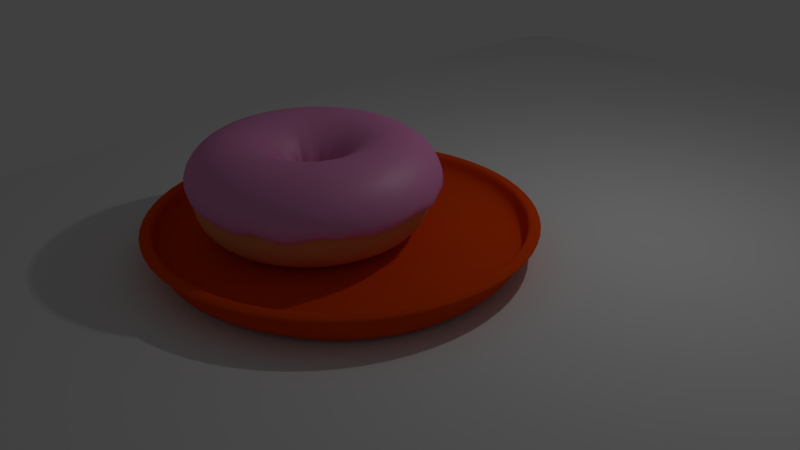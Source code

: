 # Source: donut.blend  (saved by Blender 2.79.0; exported with 4.5.12 LTS)
import bpy
from mathutils import Matrix  # noqa: F401  (used for matrix-valued properties, if any)

bpy.ops.wm.read_factory_settings(use_empty=True)
scene = bpy.context.scene
scene.name = 'Scene'

# ---- collections
col_collection_1 = bpy.data.collections.new('Collection 1'); scene.collection.children.link(col_collection_1)

# ---- materials (node trees are filled in below, after node groups)
mat_material = bpy.data.materials.new('Material')
mat_material.alpha_threshold = 0.0
mat_material.roughness = 0.5
mat_material_002 = bpy.data.materials.new('Material.002')
mat_material_002.alpha_threshold = 0.0
mat_material_002.roughness = 0.5
mat_material_001 = bpy.data.materials.new('Material.001')
mat_material_001.alpha_threshold = 0.0
mat_material_001.roughness = 0.5

# ---- material node trees
mat_material.use_nodes = True; mat_material.node_tree.nodes.clear()
_N = mat_material.node_tree.nodes; _L = mat_material.node_tree.links
n0 = _N.new('ShaderNodeOutputMaterial'); n0.name = 'Material Output'; n0.location = (300, 300)
n1 = _N.new('ShaderNodeBsdfDiffuse'); n1.name = 'Diffuse BSDF'; n1.location = (10, 300)
n1.inputs[0].default_value = (0.8, 0.06796, 0.002411, 1.0)
_L.new(n1.outputs[0], n0.inputs[0])
n0.is_active_output = True
mat_material_002.use_nodes = True; mat_material_002.node_tree.nodes.clear()
_N = mat_material_002.node_tree.nodes; _L = mat_material_002.node_tree.links
n0 = _N.new('ShaderNodeBsdfDiffuse'); n0.name = 'Diffuse BSDF'; n0.location = (-52, 324)
n0.inputs[0].default_value = (0.8, 0.2442, 0.5474, 1.0)
n1 = _N.new('ShaderNodeOutputMaterial'); n1.name = 'Material Output'; n1.location = (483, 346)
n2 = _N.new('ShaderNodeMixShader'); n2.name = 'Mix Shader'; n2.location = (237, 283)
n2.inputs[0].default_value = 0.1
n3 = _N.new('ShaderNodeBsdfAnisotropic'); n3.name = 'Glossy BSDF'; n3.location = (-54, 191)
n3.distribution = 'GGX'
n3.inputs[1].default_value = 0.5477
_L.new(n0.outputs[0], n2.inputs[1])
_L.new(n2.outputs[0], n1.inputs[0])
_L.new(n3.outputs[0], n2.inputs[2])
n1.is_active_output = True
mat_material_001.use_nodes = True; mat_material_001.node_tree.nodes.clear()
_N = mat_material_001.node_tree.nodes; _L = mat_material_001.node_tree.links
n0 = _N.new('ShaderNodeOutputMaterial'); n0.name = 'Material Output'; n0.location = (300, 300)
n1 = _N.new('ShaderNodeBsdfDiffuse'); n1.name = 'Diffuse BSDF'; n1.location = (10, 300)
n1.inputs[0].default_value = (0.8, 0.2946, 0.1098, 1.0)
_L.new(n1.outputs[0], n0.inputs[0])
n0.is_active_output = True

# ---- world
world_world = bpy.data.worlds.new('World'); scene.world = world_world
world_world.color = (0.05088, 0.05088, 0.05088)
world_world.use_sun_shadow = False
world_world.sun_shadow_jitter_overblur = 0.0
world_world.cycles.sampling_method = 'MANUAL'

# ---- cameras
cam_camera = bpy.data.cameras.new('Camera')
cam_camera.clip_end = 100.0
cam_camera.lens = 35.0
cam_camera.sensor_width = 32.0
cam_camera.sensor_height = 18.0
cam_camera.ortho_scale = 7.314
cam_camera.dof.focus_distance = 0.0

# ---- lights
light_lamp = bpy.data.lights.new('Lamp', 'POINT')
light_lamp.transmission_factor = 0.0
light_lamp.cutoff_distance = 30.0
light_lamp.energy = 100.0
light_lamp.shadow_buffer_clip_start = 1.001
light_lamp.shadow_soft_size = 0.1
light_lamp.shadow_maximum_resolution = 0.006
light_lamp.use_absolute_resolution = True

# ---- meshes
me_sphere = bpy.data.meshes.new('Sphere')
me_sphere.from_pydata([(0.0, 0.595, 2.991), (0.0, 1.167, 2.818), (0.0, 1.694, 2.536), (0.0, 2.157, 2.157), (0.0, 2.536, 1.694), (-0.003346, 2.857, 1.058), (-0.02837, 3.148, -2.3), (0.0, 2.536, -1.694), (0.0, 2.157, -2.157), (0.0, 1.694, -2.536), (0.0, 1.167, -2.818), (0.0, 0.595, -2.991), (0.0, -9.938e-07, -3.05), (0.2277, 0.5497, 2.991), (0.4467, 1.078, 2.818), (0.6485, 1.566, 2.536), (0.8253, 1.993, 2.157), (0.9705, 2.343, 1.694), (1.088, 2.649, 1.03), (1.081, 2.616, -1.215), (0.9705, 2.343, -1.694), (0.8253, 1.993, -2.157), (0.6485, 1.566, -2.536), (0.4467, 1.078, -2.818), (0.2277, 0.5497, -2.991), (0.4207, 0.4207, 2.991), (0.8253, 0.8253, 2.818), (1.198, 1.198, 2.536), (1.525, 1.525, 2.157), (1.793, 1.793, 1.694), (2.217, 2.389, -0.2634), (2.16, 2.289, -2.469), (1.793, 1.793, -1.694), (1.525, 1.525, -2.157), (1.198, 1.198, -2.536), (0.8253, 0.8253, -2.818), (0.4207, 0.4207, -2.991), (0.5497, 0.2277, 2.991), (1.078, 0.4467, 2.818), (1.566, 0.6485, 2.536), (1.993, 0.8253, 2.157), (2.343, 0.9705, 1.694), (2.741, 1.201, 0.5261), (2.704, 1.168, -1.739), (2.343, 0.9705, -1.694), (1.993, 0.8253, -2.157), (1.566, 0.6485, -2.536), (1.078, 0.4467, -2.818), (0.5497, 0.2277, -2.991), (0.595, -1.104e-06, 2.991), (1.167, -1.178e-06, 2.818), (1.694, -1.387e-06, 2.536), (2.157, -1.268e-06, 2.157), (2.536, -1.149e-06, 1.694), (3.167, 0.1335, -0.319), (2.974, 0.0599, -1.981), (2.536, -1.149e-06, -1.694), (2.157, -1.268e-06, -2.157), (1.694, -1.149e-06, -2.536), (1.167, -1.208e-06, -2.818), (0.595, -1.029e-06, -2.991), (0.5497, -0.2277, 2.991), (1.078, -0.4467, 2.818), (1.566, -0.6485, 2.536), (1.993, -0.8253, 2.157), (2.343, -0.9705, 1.694), (2.842, -1.091, 0.05384), (2.885, -1.094, -2.767), (2.343, -0.9705, -1.694), (1.993, -0.8253, -2.157), (1.566, -0.6485, -2.536), (1.078, -0.4467, -2.818), (0.5497, -0.2277, -2.991), (0.4207, -0.4207, 2.991), (0.8253, -0.8253, 2.818), (1.198, -1.198, 2.536), (1.525, -1.525, 2.157), (1.793, -1.793, 1.694), (2.156, -2.094, 0.1275), (2.151, -2.091, -2.4), (1.793, -1.793, -1.694), (1.525, -1.525, -2.157), (1.198, -1.198, -2.536), (0.8253, -0.8253, -2.818), (0.4207, -0.4207, -2.991), (0.2277, -0.5497, 2.991), (0.4467, -1.078, 2.818), (0.6485, -1.566, 2.536), (0.8253, -1.993, 2.157), (0.9705, -2.343, 1.694), (1.127, -2.71, 0.4828), (1.117, -2.688, -1.836), (0.9705, -2.343, -1.694), (0.8253, -1.993, -2.157), (0.6485, -1.566, -2.536), (0.4467, -1.078, -2.818), (0.2277, -0.5497, -2.991), (-1.561e-07, -0.595, 2.991), (-3.945e-07, -1.167, 2.818), (-6.33e-07, -1.694, 2.536), (-6.33e-07, -2.157, 2.157), (-4.541e-07, -2.536, 1.694), (-0.02086, -2.938, 0.4844), (-0.02133, -2.94, -2.019), (-4.541e-07, -2.536, -1.694), (-6.33e-07, -2.157, -2.157), (-5.138e-07, -1.694, -2.536), (-3.945e-07, -1.167, -2.818), (-9.652e-08, -0.595, -2.991), (-3.803e-07, -1.912e-06, 3.05), (-0.2277, -0.5497, 2.991), (-0.4467, -1.078, 2.818), (-0.6485, -1.566, 2.536), (-0.8253, -1.993, 2.157), (-0.9705, -2.343, 1.694), (-1.081, -2.606, 1.15), (-1.112, -2.642, -1.473), (-0.9705, -2.343, -1.694), (-0.8253, -1.993, -2.157), (-0.6485, -1.566, -2.536), (-0.4467, -1.078, -2.818), (-0.2277, -0.5497, -2.991), (-0.4207, -0.4207, 2.991), (-0.8253, -0.8253, 2.818), (-1.198, -1.198, 2.536), (-1.525, -1.525, 2.157), (-1.793, -1.793, 1.694), (-2.163, -2.069, 0.3843), (-2.158, -2.067, -2.094), (-1.793, -1.793, -1.694), (-1.525, -1.525, -2.157), (-1.198, -1.198, -2.536), (-0.8253, -0.8253, -2.818), (-0.4207, -0.4207, -2.991), (-0.5497, -0.2277, 2.991), (-1.078, -0.4467, 2.818), (-1.566, -0.6485, 2.536), (-1.993, -0.8253, 2.157), (-2.343, -0.9705, 1.694), (-2.614, -1.079, 1.129), (-2.765, -1.085, -1.881), (-2.343, -0.9705, -1.694), (-1.993, -0.8253, -2.157), (-1.566, -0.6485, -2.536), (-1.078, -0.4467, -2.818), (-0.5497, -0.2277, -2.991), (-0.595, -7.313e-07, 2.991), (-1.167, -4.035e-07, 2.818), (-1.694, 1.032e-07, 2.536), (-2.157, -7.565e-08, 2.157), (-2.536, -1.949e-07, 1.694), (-3.206, 0.1178, -0.1445), (-3.172, 0.1074, -2.625), (-2.536, -1.949e-07, -1.694), (-2.157, -7.565e-08, -2.157), (-1.694, -2.545e-07, -2.536), (-1.167, -4.333e-07, -2.818), (-0.595, -8.356e-07, -2.991), (-0.5497, 0.2277, 2.991), (-1.078, 0.4467, 2.818), (-1.566, 0.6485, 2.536), (-1.993, 0.8253, 2.157), (-2.343, 0.9705, 1.694), (-2.719, 1.158, 0.7491), (-2.769, 1.193, -1.898), (-2.343, 0.9705, -1.694), (-1.993, 0.8253, -2.157), (-1.566, 0.6485, -2.536), (-1.078, 0.4467, -2.818), (-0.5497, 0.2277, -2.991), (-0.4207, 0.4207, 2.991), (-0.8253, 0.8253, 2.818), (-1.198, 1.198, 2.536), (-1.525, 1.525, 2.157), (-1.793, 1.793, 1.694), (-2.206, 2.265, 0.187), (-2.141, 2.181, -1.997), (-1.793, 1.793, -1.694), (-1.525, 1.525, -2.157), (-1.198, 1.198, -2.536), (-0.8253, 0.8253, -2.818), (-0.4207, 0.4207, -2.991), (-0.2277, 0.5497, 2.991), (-0.4467, 1.078, 2.818), (-0.6485, 1.566, 2.536), (-0.8253, 1.993, 2.157), (-0.9705, 2.343, 1.694), (-1.155, 2.797, 0.5898), (-1.146, 2.775, -1.793), (-0.9705, 2.343, -1.694), (-0.8253, 1.993, -2.157), (-0.6485, 1.566, -2.536), (-0.4467, 1.078, -2.818), (-0.2277, 0.5497, -2.991), (-0.05247, 3.428, 1.624), (-0.05247, 3.428, -1.088), (1.2, 3.179, 1.624), (1.2, 3.179, -1.088), (2.262, 2.469, 1.624), (2.262, 2.469, -1.088), (2.972, 1.407, 1.624), (2.972, 1.407, -1.088), (3.221, 0.1542, 1.624), (3.221, 0.1542, -1.088), (2.972, -1.099, 1.624), (2.972, -1.099, -1.088), (2.262, -2.161, 1.624), (2.262, -2.161, -1.088), (1.2, -2.87, 1.624), (1.2, -2.87, -1.088), (-0.05247, -3.119, 1.624), (-0.05247, -3.119, -1.088), (-1.305, -2.87, 1.624), (-1.305, -2.87, -1.088), (-2.367, -2.161, 1.624), (-2.367, -2.161, -1.088), (-3.077, -1.099, 1.624), (-3.077, -1.099, -1.088), (-3.326, 0.1542, 1.624), (-3.326, 0.1542, -1.088), (-3.077, 1.407, 1.624), (-3.077, 1.407, -1.088), (-2.367, 2.469, 1.624), (-2.367, 2.469, -1.088), (-1.305, 3.179, 1.624), (-1.305, 3.179, -1.088), (-0.09438, 3.456, 6.725), (-0.09438, 3.657, 6.061), (-0.09438, 3.725, 5.369), (-0.09438, 3.657, 4.678), (-0.09438, 3.456, 4.013), (1.158, 3.207, 6.725), (1.236, 3.393, 6.061), (1.262, 3.456, 5.369), (1.236, 3.393, 4.678), (1.158, 3.207, 4.013), (2.22, 2.497, 6.725), (2.363, 2.639, 6.061), (2.411, 2.688, 5.369), (2.363, 2.639, 4.678), (2.22, 2.497, 4.013), (2.93, 1.435, 6.725), (3.116, 1.512, 6.061), (3.179, 1.538, 5.369), (3.116, 1.512, 4.678), (2.93, 1.435, 4.013), (3.179, 0.1821, 6.725), (3.381, 0.1821, 6.061), (3.449, 0.1821, 5.369), (3.381, 0.1821, 4.678), (3.179, 0.1821, 4.013), (2.93, -1.071, 6.725), (3.116, -1.148, 6.061), (3.179, -1.174, 5.369), (3.116, -1.148, 4.678), (2.93, -1.071, 4.013), (2.22, -2.133, 6.725), (2.363, -2.275, 6.061), (2.411, -2.323, 5.369), (2.363, -2.275, 4.678), (2.22, -2.133, 4.013), (1.158, -2.842, 6.725), (1.236, -3.029, 6.061), (1.262, -3.091, 5.369), (1.236, -3.029, 4.678), (1.158, -2.842, 4.013), (-0.09438, -3.091, 6.725), (-0.09438, -3.293, 6.061), (-0.09438, -3.361, 5.369), (-0.09438, -3.293, 4.678), (-0.09438, -3.091, 4.013), (-1.347, -2.842, 6.725), (-1.424, -3.029, 6.061), (-1.45, -3.091, 5.369), (-1.424, -3.029, 4.678), (-1.347, -2.842, 4.013), (-2.409, -2.133, 6.725), (-2.552, -2.275, 6.061), (-2.6, -2.323, 5.369), (-2.552, -2.275, 4.678), (-2.409, -2.133, 4.013), (-3.119, -1.071, 6.725), (-3.305, -1.148, 6.061), (-3.368, -1.174, 5.369), (-3.305, -1.148, 4.678), (-3.119, -1.071, 4.013), (-3.368, 0.1821, 6.725), (-3.57, 0.1821, 6.061), (-3.638, 0.1821, 5.369), (-3.57, 0.1821, 4.678), (-3.368, 0.1821, 4.013), (-3.119, 1.435, 6.725), (-3.305, 1.512, 6.061), (-3.368, 1.538, 5.369), (-3.305, 1.512, 4.678), (-3.119, 1.435, 4.013), (-2.409, 2.497, 6.725), (-2.552, 2.639, 6.061), (-2.6, 2.688, 5.369), (-2.552, 2.639, 4.678), (-2.409, 2.497, 4.013), (-1.347, 3.207, 6.725), (-1.424, 3.393, 6.061), (-1.45, 3.456, 5.369), (-1.424, 3.393, 4.678), (-1.347, 3.207, 4.013)], [], [(11, 10, 23, 24), (0, 109, 13), (12, 11, 24), (1, 0, 13, 14), (2, 1, 14, 15), (7, 6, 19, 20), (3, 2, 15, 16), (8, 7, 20, 21), (4, 3, 16, 17), (9, 8, 21, 22), (5, 4, 17, 18), (10, 9, 22, 23), (23, 22, 34, 35), (24, 23, 35, 36), (13, 109, 25), (12, 24, 36), (14, 13, 25, 26), (15, 14, 26, 27), (20, 19, 31, 32), (16, 15, 27, 28), (21, 20, 32, 33), (17, 16, 28, 29), (22, 21, 33, 34), (18, 17, 29, 30), (27, 26, 38, 39), (32, 31, 43, 44), (28, 27, 39, 40), (33, 32, 44, 45), (29, 28, 40, 41), (34, 33, 45, 46), (30, 29, 41, 42), (35, 34, 46, 47), (36, 35, 47, 48), (25, 109, 37), (12, 36, 48), (26, 25, 37, 38), (48, 47, 59, 60), (37, 109, 49), (12, 48, 60), (38, 37, 49, 50), (39, 38, 50, 51), (44, 43, 55, 56), (40, 39, 51, 52), (45, 44, 56, 57), (41, 40, 52, 53), (46, 45, 57, 58), (42, 41, 53, 54), (47, 46, 58, 59), (56, 55, 67, 68), (52, 51, 63, 64), (57, 56, 68, 69), (53, 52, 64, 65), (58, 57, 69, 70), (54, 53, 65, 66), (59, 58, 70, 71), (60, 59, 71, 72), (49, 109, 61), (12, 60, 72), (50, 49, 61, 62), (51, 50, 62, 63), (72, 71, 83, 84), (61, 109, 73), (12, 72, 84), (62, 61, 73, 74), (63, 62, 74, 75), (68, 67, 79, 80), (64, 63, 75, 76), (69, 68, 80, 81), (65, 64, 76, 77), (70, 69, 81, 82), (66, 65, 77, 78), (71, 70, 82, 83), (81, 80, 92, 93), (77, 76, 88, 89), (82, 81, 93, 94), (78, 77, 89, 90), (83, 82, 94, 95), (84, 83, 95, 96), (73, 109, 85), (12, 84, 96), (74, 73, 85, 86), (75, 74, 86, 87), (80, 79, 91, 92), (76, 75, 87, 88), (85, 109, 97), (12, 96, 108), (86, 85, 97, 98), (87, 86, 98, 99), (92, 91, 103, 104), (88, 87, 99, 100), (93, 92, 104, 105), (89, 88, 100, 101), (94, 93, 105, 106), (90, 89, 101, 102), (95, 94, 106, 107), (96, 95, 107, 108), (101, 100, 113, 114), (106, 105, 118, 119), (102, 101, 114, 115), (107, 106, 119, 120), (139, 151, 218, 216), (108, 107, 120, 121), (175, 187, 224, 222), (97, 109, 110), (12, 108, 121), (42, 54, 202, 200), (98, 97, 110, 111), (43, 31, 199, 201), (99, 98, 111, 112), (104, 103, 116, 117), (100, 99, 112, 113), (105, 104, 117, 118), (140, 128, 215, 217), (111, 110, 122, 123), (19, 6, 195, 197), (112, 111, 123, 124), (117, 116, 128, 129), (113, 112, 124, 125), (118, 117, 129, 130), (114, 113, 125, 126), (119, 118, 130, 131), (115, 114, 126, 127), (120, 119, 131, 132), (103, 91, 209, 211), (121, 120, 132, 133), (18, 30, 198, 196), (110, 109, 122), (12, 121, 133), (131, 130, 142, 143), (127, 126, 138, 139), (132, 131, 143, 144), (115, 127, 214, 212), (133, 132, 144, 145), (78, 90, 208, 206), (122, 109, 134), (12, 133, 145), (79, 67, 205, 207), (123, 122, 134, 135), (116, 103, 211, 213), (124, 123, 135, 136), (129, 128, 140, 141), (125, 124, 136, 137), (130, 129, 141, 142), (126, 125, 137, 138), (135, 134, 146, 147), (187, 5, 194, 224), (136, 135, 147, 148), (141, 140, 152, 153), (137, 136, 148, 149), (142, 141, 153, 154), (138, 137, 149, 150), (143, 142, 154, 155), (139, 138, 150, 151), (144, 143, 155, 156), (176, 164, 221, 223), (145, 144, 156, 157), (54, 66, 204, 202), (134, 109, 146), (12, 145, 157), (55, 43, 201, 203), (151, 150, 162, 163), (156, 155, 167, 168), (5, 18, 196, 194), (157, 156, 168, 169), (90, 102, 210, 208), (146, 109, 158), (12, 157, 169), (151, 163, 220, 218), (147, 146, 158, 159), (188, 176, 223, 225), (148, 147, 159, 160), (153, 152, 164, 165), (149, 148, 160, 161), (154, 153, 165, 166), (150, 149, 161, 162), (155, 154, 166, 167), (152, 140, 217, 219), (160, 159, 171, 172), (165, 164, 176, 177), (161, 160, 172, 173), (166, 165, 177, 178), (162, 161, 173, 174), (167, 166, 178, 179), (163, 162, 174, 175), (168, 167, 179, 180), (91, 79, 207, 209), (169, 168, 180, 181), (30, 42, 200, 198), (158, 109, 170), (12, 169, 181), (163, 175, 222, 220), (159, 158, 170, 171), (180, 179, 191, 192), (127, 139, 216, 214), (181, 180, 192, 193), (66, 78, 206, 204), (170, 109, 182), (12, 181, 193), (128, 116, 213, 215), (171, 170, 182, 183), (31, 19, 197, 199), (172, 171, 183, 184), (177, 176, 188, 189), (173, 172, 184, 185), (178, 177, 189, 190), (174, 173, 185, 186), (179, 178, 190, 191), (175, 174, 186, 187), (189, 188, 6, 7), (185, 184, 2, 3), (190, 189, 7, 8), (186, 185, 3, 4), (191, 190, 8, 9), (187, 186, 4, 5), (192, 191, 9, 10), (6, 188, 225, 195), (193, 192, 10, 11), (164, 152, 219, 221), (182, 109, 0), (12, 193, 11), (67, 55, 203, 205), (183, 182, 0, 1), (102, 115, 212, 210), (184, 183, 1, 2), (215, 213, 275, 280), (200, 202, 246, 241), (218, 220, 291, 286), (206, 208, 261, 256), (217, 215, 280, 285), (199, 197, 235, 240), (208, 210, 266, 261), (220, 222, 296, 291), (211, 209, 265, 270), (224, 194, 226, 301), (195, 225, 305, 230), (202, 204, 251, 246), (196, 198, 236, 231), (223, 221, 295, 300), (214, 216, 281, 276), (225, 223, 300, 305), (205, 203, 250, 255), (213, 211, 270, 275), (204, 206, 256, 251), (207, 205, 255, 260), (216, 218, 286, 281), (222, 224, 301, 296), (198, 200, 241, 236), (219, 217, 285, 290), (210, 212, 271, 266), (221, 219, 290, 295), (201, 199, 240, 245), (209, 207, 260, 265), (203, 201, 245, 250), (194, 196, 231, 226), (212, 214, 276, 271), (197, 195, 230, 235), (228, 227, 232, 233), (229, 228, 233, 234), (230, 229, 234, 235), (227, 226, 231, 232), (232, 231, 236, 237), (233, 232, 237, 238), (234, 233, 238, 239), (235, 234, 239, 240), (237, 236, 241, 242), (238, 237, 242, 243), (239, 238, 243, 244), (240, 239, 244, 245), (242, 241, 246, 247), (243, 242, 247, 248), (244, 243, 248, 249), (245, 244, 249, 250), (247, 246, 251, 252), (248, 247, 252, 253), (249, 248, 253, 254), (250, 249, 254, 255), (253, 252, 257, 258), (254, 253, 258, 259), (255, 254, 259, 260), (252, 251, 256, 257), (257, 256, 261, 262), (258, 257, 262, 263), (259, 258, 263, 264), (260, 259, 264, 265), (264, 263, 268, 269), (265, 264, 269, 270), (262, 261, 266, 267), (263, 262, 267, 268), (267, 266, 271, 272), (268, 267, 272, 273), (269, 268, 273, 274), (270, 269, 274, 275), (274, 273, 278, 279), (275, 274, 279, 280), (272, 271, 276, 277), (273, 272, 277, 278), (277, 276, 281, 282), (278, 277, 282, 283), (279, 278, 283, 284), (280, 279, 284, 285), (285, 284, 289, 290), (282, 281, 286, 287), (283, 282, 287, 288), (284, 283, 288, 289), (287, 286, 291, 292), (288, 287, 292, 293), (289, 288, 293, 294), (290, 289, 294, 295), (295, 294, 299, 300), (292, 291, 296, 297), (293, 292, 297, 298), (294, 293, 298, 299), (297, 296, 301, 302), (298, 297, 302, 303), (299, 298, 303, 304), (300, 299, 304, 305), (302, 301, 226, 227), (303, 302, 227, 228), (304, 303, 228, 229), (305, 304, 229, 230)])
me_sphere.polygons.foreach_set('use_smooth', [True] * 320)
me_sphere.materials.append(mat_material)
me_sphere.use_remesh_preserve_volume = False
me_sphere.use_remesh_preserve_attributes = False
me_sphere.use_mirror_vertex_groups = False
me_sphere.update()
me_torus_001 = bpy.data.meshes.new('Torus.001')
me_torus_001.from_pydata([(1.486, 0.0137, 0.0325), (1.476, 0.0, 0.275), (1.275, 0.0, 0.4763), (1.0, 0.0, 0.55), (0.725, 0.0, 0.4763), (0.5237, 0.0, 0.275), (0.4548, 0.001883, -0.06605), (1.472, 0.1946, 0.07741), (1.464, 0.1927, 0.275), (1.264, 0.1664, 0.4763), (0.9914, 0.1305, 0.55), (0.7188, 0.09463, 0.4763), (0.5192, 0.06835, 0.275), (0.4706, 0.0602, 0.00586), (1.437, 0.3737, 0.06651), (1.426, 0.3821, 0.275), (1.232, 0.33, 0.4763), (0.9659, 0.2588, 0.55), (0.7003, 0.1876, 0.4763), (0.5058, 0.1355, 0.275), (0.437, 0.1182, -0.1054), (1.385, 0.5537, -0.01998), (1.364, 0.565, 0.275), (1.178, 0.4879, 0.4763), (0.9239, 0.3827, 0.55), (0.6698, 0.2774, 0.4763), (0.4838, 0.2004, 0.275), (0.4323, 0.1633, -0.07498), (1.298, 0.7072, 0.09416), (1.279, 0.7382, 0.275), (1.104, 0.6375, 0.4763), (0.866, 0.5, 0.55), (0.6279, 0.3625, 0.4763), (0.4535, 0.2618, 0.275), (0.3991, 0.2206, -0.05416), (1.196, 0.8584, 0.05451), (1.171, 0.8987, 0.275), (1.012, 0.7762, 0.4763), (0.7934, 0.6088, 0.55), (0.5752, 0.4414, 0.4763), (0.4155, 0.3188, 0.275), (0.3715, 0.2721, -0.1222), (1.08, 1.001, 0.0252), (1.044, 1.044, 0.275), (0.9016, 0.9016, 0.4763), (0.7071, 0.7071, 0.55), (0.5127, 0.5127, 0.4763), (0.3703, 0.3703, 0.275), (0.3453, 0.3081, -0.064), (0.9401, 1.114, 0.01607), (0.8987, 1.171, 0.275), (0.7762, 1.012, 0.4763), (0.6088, 0.7934, 0.55), (0.4414, 0.5752, 0.4763), (0.3188, 0.4155, 0.275), (0.298, 0.3445, -0.03481), (0.789, 1.215, -0.005221), (0.7382, 1.279, 0.275), (0.6375, 1.104, 0.4763), (0.5, 0.866, 0.55), (0.3625, 0.6279, 0.4763), (0.2618, 0.4535, 0.275), (0.2379, 0.3843, -0.0693), (0.5826, 1.432, 0.002637), (0.565, 1.364, 0.275), (0.4879, 1.178, 0.4763), (0.3827, 0.9239, 0.55), (0.2774, 0.6698, 0.4763), (0.2004, 0.4838, 0.275), (0.1821, 0.4076, -0.04564), (0.4541, 1.354, 0.05671), (0.3821, 1.426, 0.275), (0.33, 1.232, 0.4763), (0.2588, 0.9659, 0.55), (0.1876, 0.7003, 0.4763), (0.1355, 0.5058, 0.275), (0.1417, 0.4237, 0.01283), (0.2759, 1.39, 0.02439), (0.1927, 1.464, 0.275), (0.1664, 1.264, 0.4763), (0.1305, 0.9914, 0.55), (0.09463, 0.7188, 0.4763), (0.06835, 0.5192, 0.275), (0.1021, 0.4269, -0.008327), (0.09461, 1.401, 0.08979), (1.115e-07, 1.476, 0.275), (9.626e-08, 1.275, 0.4763), (7.55e-08, 1.0, 0.55), (5.474e-08, 0.725, 0.4763), (3.954e-08, 0.5237, 0.275), (0.02123, 0.4447, -0.06697), (-0.08667, 1.39, 0.01268), (-0.1927, 1.464, 0.275), (-0.1664, 1.264, 0.4763), (-0.1305, 0.9914, 0.55), (-0.09463, 0.7188, 0.4763), (-0.06835, 0.5192, 0.275), (-0.02694, 0.4365, 0.005438), (-0.2649, 1.354, 0.04312), (-0.3821, 1.426, 0.275), (-0.33, 1.232, 0.4763), (-0.2588, 0.9659, 0.55), (-0.1876, 0.7003, 0.4763), (-0.1355, 0.5058, 0.275), (-0.09919, 0.4299, -0.01188), (-0.4369, 1.296, 0.02913), (-0.565, 1.364, 0.275), (-0.4879, 1.178, 0.4763), (-0.3827, 0.9239, 0.55), (-0.2774, 0.6698, 0.4763), (-0.2004, 0.4838, 0.275), (-0.1264, 0.4043, 0.009989), (-0.5998, 1.215, 0.001839), (-0.7382, 1.279, 0.275), (-0.6375, 1.104, 0.4763), (-0.5, 0.866, 0.55), (-0.3625, 0.6279, 0.4763), (-0.2618, 0.4535, 0.275), (-0.1752, 0.3789, -0.01907), (-0.7509, 1.114, 0.09851), (-0.8987, 1.171, 0.275), (-0.7762, 1.012, 0.4763), (-0.6088, 0.7934, 0.55), (-0.4414, 0.5752, 0.4763), (-0.3188, 0.4155, 0.275), (-0.2625, 0.3549, -0.03232), (-0.8875, 0.9947, 0.08741), (-1.044, 1.044, 0.275), (-0.9016, 0.9016, 0.4763), (-0.7071, 0.7071, 0.55), (-0.5127, 0.5127, 0.4763), (-0.3703, 0.3703, 0.275), (-0.2858, 0.3134, 0.01331), (-1.007, 0.8581, 0.0909), (-1.171, 0.8987, 0.275), (-1.012, 0.7762, 0.4763), (-0.7934, 0.6088, 0.55), (-0.5752, 0.4414, 0.4763), (-0.4155, 0.3188, 0.275), (-0.3304, 0.271, 0.0009387), (-1.108, 0.707, 0.1172), (-1.279, 0.7382, 0.275), (-1.104, 0.6375, 0.4763), (-0.866, 0.5, 0.55), (-0.6279, 0.3625, 0.4763), (-0.4535, 0.2618, 0.275), (-0.3311, 0.2207, 0.03237), (-1.189, 0.5441, 0.0992), (-1.364, 0.565, 0.275), (-1.178, 0.4879, 0.4763), (-0.9239, 0.3827, 0.55), (-0.6698, 0.2774, 0.4763), (-0.4838, 0.2004, 0.275), (-0.3701, 0.1706, -0.0211), (-1.247, 0.372, 0.1578), (-1.426, 0.3821, 0.275), (-1.232, 0.33, 0.4763), (-0.9659, 0.2588, 0.55), (-0.7003, 0.1876, 0.4763), (-0.5058, 0.1355, 0.275), (-0.4197, 0.1095, -0.0677), (-1.282, 0.1939, 0.1459), (-1.464, 0.1927, 0.275), (-1.264, 0.1664, 0.4763), (-0.9914, 0.1305, 0.55), (-0.7188, 0.09463, 0.4763), (-0.5192, 0.06835, 0.275), (-0.4009, 0.05395, -0.0481), (-1.294, 0.01258, 0.0858), (-1.476, 1.291e-07, 0.275), (-1.275, 1.115e-07, 0.4763), (-1.0, 8.742e-08, 0.55), (-0.725, 6.338e-08, 0.4763), (-0.5237, 4.578e-08, 0.275), (-0.4451, -0.005398, -0.03855), (-1.282, -0.1687, 0.11), (-1.464, -0.1927, 0.275), (-1.264, -0.1664, 0.4763), (-0.9914, -0.1305, 0.55), (-0.7188, -0.09463, 0.4763), (-0.5192, -0.06835, 0.275), (-0.4216, -0.06297, -0.009921), (-1.247, -0.3469, 0.1126), (-1.426, -0.3821, 0.275), (-1.232, -0.33, 0.4763), (-0.9659, -0.2588, 0.55), (-0.7003, -0.1876, 0.4763), (-0.5058, -0.1355, 0.275), (-0.3658, -0.114, 0.00653), (-1.189, -0.5189, 0.1247), (-1.364, -0.565, 0.275), (-1.178, -0.4879, 0.4763), (-0.9239, -0.3827, 0.55), (-0.6698, -0.2774, 0.4763), (-0.4838, -0.2004, 0.275), (-0.3825, -0.1758, -0.02995), (-1.109, -0.6827, 0.1157), (-1.279, -0.7382, 0.275), (-1.104, -0.6375, 0.4763), (-0.866, -0.5, 0.55), (-0.6279, -0.3625, 0.4763), (-0.4535, -0.2618, 0.275), (-0.3461, -0.2237, -0.04285), (-1.009, -0.8534, 0.04977), (-1.171, -0.8987, 0.275), (-1.012, -0.7762, 0.4763), (-0.7934, -0.6088, 0.55), (-0.5752, -0.4414, 0.4763), (-0.4155, -0.3188, 0.275), (-0.3199, -0.2702, -0.02226), (-0.8882, -0.9737, 0.1144), (-1.044, -1.044, 0.275), (-0.9016, -0.9016, 0.4763), (-0.7071, -0.7071, 0.55), (-0.5127, -0.5127, 0.4763), (-0.3703, -0.3703, 0.275), (-0.2508, -0.2991, 0.02248), (-0.7522, -1.1, 0.07992), (-0.8987, -1.171, 0.275), (-0.7762, -1.012, 0.4763), (-0.6088, -0.7934, 0.55), (-0.4414, -0.5752, 0.4763), (-0.3188, -0.4155, 0.275), (-0.2271, -0.3426, -0.0004005), (-0.6013, -1.204, 0.06479), (-0.7382, -1.279, 0.275), (-0.6375, -1.104, 0.4763), (-0.5, -0.866, 0.55), (-0.3625, -0.6279, 0.4763), (-0.2618, -0.4535, 0.275), (-0.1969, -0.3922, -0.06933), (-0.6004, -1.194, 0.1052), (-0.565, -1.364, 0.275), (-0.4879, -1.178, 0.4763), (-0.3827, -0.9239, 0.55), (-0.2774, -0.6698, 0.4763), (-0.2004, -0.4838, 0.275), (-0.133, -0.406, 0.003639), (-0.2667, -1.341, 0.0523), (-0.3821, -1.426, 0.275), (-0.33, -1.232, 0.4763), (-0.2588, -0.9659, 0.55), (-0.1876, -0.7003, 0.4763), (-0.1355, -0.5058, 0.275), (-0.1016, -0.4359, -0.06134), (-0.08786, -1.371, 0.07665), (-0.1927, -1.464, 0.275), (-0.1664, -1.264, 0.4763), (-0.1305, -0.9914, 0.55), (-0.09463, -0.7188, 0.4763), (-0.06836, -0.5192, 0.275), (-0.02714, -0.437, 0.008187), (0.09308, -1.387, 0.06016), (1.115e-07, -1.476, 0.275), (9.626e-08, -1.275, 0.4763), (7.55e-08, -1.0, 0.55), (5.474e-08, -0.725, 0.4763), (3.954e-08, -0.5237, 0.275), (0.03531, -0.4426, -0.05594), (0.2743, -1.373, 0.06185), (0.1927, -1.464, 0.275), (0.1664, -1.264, 0.4763), (0.1305, -0.9914, 0.55), (0.09463, -0.7188, 0.4763), (0.06835, -0.5192, 0.275), (0.09905, -0.4281, -0.002837), (0.4514, -1.346, 0.01827), (0.3821, -1.426, 0.275), (0.33, -1.232, 0.4763), (0.2588, -0.9659, 0.55), (0.1876, -0.7003, 0.4763), (0.1355, -0.5058, 0.275), (0.1368, -0.43, -0.07147), (0.6259, -1.271, 0.1073), (0.565, -1.364, 0.275), (0.4879, -1.178, 0.4763), (0.3827, -0.9239, 0.55), (0.2774, -0.6698, 0.4763), (0.2004, -0.4838, 0.275), (0.183, -0.4173, -0.05009), (0.7871, -1.202, 0.04221), (0.7382, -1.279, 0.275), (0.6375, -1.104, 0.4763), (0.5, -0.866, 0.55), (0.3625, -0.6279, 0.4763), (0.2618, -0.4535, 0.275), (0.2396, -0.3831, -0.04286), (0.9375, -1.107, -0.01101), (0.8987, -1.171, 0.275), (0.7762, -1.012, 0.4763), (0.6088, -0.7934, 0.55), (0.4414, -0.5752, 0.4763), (0.3188, -0.4155, 0.275), (0.302, -0.3474, -0.05083), (1.077, -0.9757, 0.03525), (1.044, -1.044, 0.275), (0.9016, -0.9016, 0.4763), (0.7071, -0.7071, 0.55), (0.5127, -0.5127, 0.4763), (0.3703, -0.3703, 0.275), (0.3507, -0.2997, -0.01847), (1.197, -0.8318, 0.09333), (1.171, -0.8987, 0.275), (1.012, -0.7762, 0.4763), (0.7934, -0.6088, 0.55), (0.5752, -0.4414, 0.4763), (0.4155, -0.3188, 0.275), (0.3746, -0.2716, -0.08546), (1.297, -0.689, 0.02618), (1.279, -0.7382, 0.275), (1.104, -0.6375, 0.4763), (0.866, -0.5, 0.55), (0.6279, -0.3625, 0.4763), (0.4535, -0.2618, 0.275), (0.3971, -0.2294, -0.06672), (1.379, -0.5188, 0.06325), (1.364, -0.565, 0.275), (1.178, -0.4879, 0.4763), (0.9239, -0.3827, 0.55), (0.6698, -0.2774, 0.4763), (0.4838, -0.2004, 0.275), (0.4226, -0.1713, -0.06251), (1.438, -0.3497, -0.0008056), (1.426, -0.3821, 0.275), (1.232, -0.33, 0.4763), (0.9659, -0.2588, 0.55), (0.7003, -0.1876, 0.4763), (0.5058, -0.1355, 0.275), (0.4464, -0.1177, -0.05402), (1.472, -0.1725, 0.03018), (1.464, -0.1927, 0.275), (1.264, -0.1664, 0.4763), (0.9914, -0.1305, 0.55), (0.7188, -0.09463, 0.4763), (0.5192, -0.06835, 0.275), (0.4785, -0.04749, -0.03197)], [], [(0, 7, 8, 1), (1, 8, 9, 2), (2, 9, 10, 3), (3, 10, 11, 4), (4, 11, 12, 5), (5, 12, 13, 6), (7, 14, 15, 8), (8, 15, 16, 9), (9, 16, 17, 10), (10, 17, 18, 11), (11, 18, 19, 12), (12, 19, 20, 13), (14, 21, 22, 15), (15, 22, 23, 16), (16, 23, 24, 17), (17, 24, 25, 18), (18, 25, 26, 19), (19, 26, 27, 20), (21, 28, 29, 22), (22, 29, 30, 23), (23, 30, 31, 24), (24, 31, 32, 25), (25, 32, 33, 26), (26, 33, 34, 27), (28, 35, 36, 29), (29, 36, 37, 30), (30, 37, 38, 31), (31, 38, 39, 32), (32, 39, 40, 33), (33, 40, 41, 34), (35, 42, 43, 36), (36, 43, 44, 37), (37, 44, 45, 38), (38, 45, 46, 39), (39, 46, 47, 40), (40, 47, 48, 41), (42, 49, 50, 43), (43, 50, 51, 44), (44, 51, 52, 45), (45, 52, 53, 46), (46, 53, 54, 47), (47, 54, 55, 48), (49, 56, 57, 50), (50, 57, 58, 51), (51, 58, 59, 52), (52, 59, 60, 53), (53, 60, 61, 54), (54, 61, 62, 55), (56, 63, 64, 57), (57, 64, 65, 58), (58, 65, 66, 59), (59, 66, 67, 60), (60, 67, 68, 61), (61, 68, 69, 62), (63, 70, 71, 64), (64, 71, 72, 65), (65, 72, 73, 66), (66, 73, 74, 67), (67, 74, 75, 68), (68, 75, 76, 69), (70, 77, 78, 71), (71, 78, 79, 72), (72, 79, 80, 73), (73, 80, 81, 74), (74, 81, 82, 75), (75, 82, 83, 76), (77, 84, 85, 78), (78, 85, 86, 79), (79, 86, 87, 80), (80, 87, 88, 81), (81, 88, 89, 82), (82, 89, 90, 83), (84, 91, 92, 85), (85, 92, 93, 86), (86, 93, 94, 87), (87, 94, 95, 88), (88, 95, 96, 89), (89, 96, 97, 90), (91, 98, 99, 92), (92, 99, 100, 93), (93, 100, 101, 94), (94, 101, 102, 95), (95, 102, 103, 96), (96, 103, 104, 97), (98, 105, 106, 99), (99, 106, 107, 100), (100, 107, 108, 101), (101, 108, 109, 102), (102, 109, 110, 103), (103, 110, 111, 104), (105, 112, 113, 106), (106, 113, 114, 107), (107, 114, 115, 108), (108, 115, 116, 109), (109, 116, 117, 110), (110, 117, 118, 111), (112, 119, 120, 113), (113, 120, 121, 114), (114, 121, 122, 115), (115, 122, 123, 116), (116, 123, 124, 117), (117, 124, 125, 118), (119, 126, 127, 120), (120, 127, 128, 121), (121, 128, 129, 122), (122, 129, 130, 123), (123, 130, 131, 124), (124, 131, 132, 125), (126, 133, 134, 127), (127, 134, 135, 128), (128, 135, 136, 129), (129, 136, 137, 130), (130, 137, 138, 131), (131, 138, 139, 132), (133, 140, 141, 134), (134, 141, 142, 135), (135, 142, 143, 136), (136, 143, 144, 137), (137, 144, 145, 138), (138, 145, 146, 139), (140, 147, 148, 141), (141, 148, 149, 142), (142, 149, 150, 143), (143, 150, 151, 144), (144, 151, 152, 145), (145, 152, 153, 146), (147, 154, 155, 148), (148, 155, 156, 149), (149, 156, 157, 150), (150, 157, 158, 151), (151, 158, 159, 152), (152, 159, 160, 153), (154, 161, 162, 155), (155, 162, 163, 156), (156, 163, 164, 157), (157, 164, 165, 158), (158, 165, 166, 159), (159, 166, 167, 160), (161, 168, 169, 162), (162, 169, 170, 163), (163, 170, 171, 164), (164, 171, 172, 165), (165, 172, 173, 166), (166, 173, 174, 167), (168, 175, 176, 169), (169, 176, 177, 170), (170, 177, 178, 171), (171, 178, 179, 172), (172, 179, 180, 173), (173, 180, 181, 174), (175, 182, 183, 176), (176, 183, 184, 177), (177, 184, 185, 178), (178, 185, 186, 179), (179, 186, 187, 180), (180, 187, 188, 181), (182, 189, 190, 183), (183, 190, 191, 184), (184, 191, 192, 185), (185, 192, 193, 186), (186, 193, 194, 187), (187, 194, 195, 188), (189, 196, 197, 190), (190, 197, 198, 191), (191, 198, 199, 192), (192, 199, 200, 193), (193, 200, 201, 194), (194, 201, 202, 195), (196, 203, 204, 197), (197, 204, 205, 198), (198, 205, 206, 199), (199, 206, 207, 200), (200, 207, 208, 201), (201, 208, 209, 202), (203, 210, 211, 204), (204, 211, 212, 205), (205, 212, 213, 206), (206, 213, 214, 207), (207, 214, 215, 208), (208, 215, 216, 209), (210, 217, 218, 211), (211, 218, 219, 212), (212, 219, 220, 213), (213, 220, 221, 214), (214, 221, 222, 215), (215, 222, 223, 216), (217, 224, 225, 218), (218, 225, 226, 219), (219, 226, 227, 220), (220, 227, 228, 221), (221, 228, 229, 222), (222, 229, 230, 223), (224, 231, 232, 225), (225, 232, 233, 226), (226, 233, 234, 227), (227, 234, 235, 228), (228, 235, 236, 229), (229, 236, 237, 230), (231, 238, 239, 232), (232, 239, 240, 233), (233, 240, 241, 234), (234, 241, 242, 235), (235, 242, 243, 236), (236, 243, 244, 237), (238, 245, 246, 239), (239, 246, 247, 240), (240, 247, 248, 241), (241, 248, 249, 242), (242, 249, 250, 243), (243, 250, 251, 244), (245, 252, 253, 246), (246, 253, 254, 247), (247, 254, 255, 248), (248, 255, 256, 249), (249, 256, 257, 250), (250, 257, 258, 251), (252, 259, 260, 253), (253, 260, 261, 254), (254, 261, 262, 255), (255, 262, 263, 256), (256, 263, 264, 257), (257, 264, 265, 258), (259, 266, 267, 260), (260, 267, 268, 261), (261, 268, 269, 262), (262, 269, 270, 263), (263, 270, 271, 264), (264, 271, 272, 265), (266, 273, 274, 267), (267, 274, 275, 268), (268, 275, 276, 269), (269, 276, 277, 270), (270, 277, 278, 271), (271, 278, 279, 272), (273, 280, 281, 274), (274, 281, 282, 275), (275, 282, 283, 276), (276, 283, 284, 277), (277, 284, 285, 278), (278, 285, 286, 279), (280, 287, 288, 281), (281, 288, 289, 282), (282, 289, 290, 283), (283, 290, 291, 284), (284, 291, 292, 285), (285, 292, 293, 286), (287, 294, 295, 288), (288, 295, 296, 289), (289, 296, 297, 290), (290, 297, 298, 291), (291, 298, 299, 292), (292, 299, 300, 293), (294, 301, 302, 295), (295, 302, 303, 296), (296, 303, 304, 297), (297, 304, 305, 298), (298, 305, 306, 299), (299, 306, 307, 300), (301, 308, 309, 302), (302, 309, 310, 303), (303, 310, 311, 304), (304, 311, 312, 305), (305, 312, 313, 306), (306, 313, 314, 307), (308, 315, 316, 309), (309, 316, 317, 310), (310, 317, 318, 311), (311, 318, 319, 312), (312, 319, 320, 313), (313, 320, 321, 314), (315, 322, 323, 316), (316, 323, 324, 317), (317, 324, 325, 318), (318, 325, 326, 319), (319, 326, 327, 320), (320, 327, 328, 321), (322, 329, 330, 323), (323, 330, 331, 324), (324, 331, 332, 325), (325, 332, 333, 326), (326, 333, 334, 327), (327, 334, 335, 328), (329, 0, 1, 330), (330, 1, 2, 331), (331, 2, 3, 332), (332, 3, 4, 333), (333, 4, 5, 334), (334, 5, 6, 335)])
me_torus_001.polygons.foreach_set('use_smooth', [True] * 288)
me_torus_001.materials.append(mat_material_002)
me_torus_001.use_remesh_preserve_volume = False
me_torus_001.use_remesh_preserve_attributes = False
me_torus_001.use_mirror_vertex_groups = False
me_torus_001.update()
me_torus = bpy.data.meshes.new('Torus')
me_torus.from_pydata([(1.55, 0.0, 0.0), (1.476, 0.0, 0.275), (1.275, 0.0, 0.4763), (1.0, 0.0, 0.55), (0.725, 0.0, 0.4763), (0.5237, 0.0, 0.275), (0.45, 0.0, 6.736e-17), (0.5237, 0.0, -0.275), (0.725, 0.0, -0.4763), (1.0, 0.0, -0.55), (1.275, 0.0, -0.4763), (1.476, 0.0, -0.275), (1.537, 0.2023, 0.0), (1.464, 0.1927, 0.275), (1.264, 0.1664, 0.4763), (0.9914, 0.1305, 0.55), (0.7188, 0.09463, 0.4763), (0.5192, 0.06835, 0.275), (0.4462, 0.05874, 6.736e-17), (0.5192, 0.06835, -0.275), (0.7188, 0.09463, -0.4763), (0.9914, 0.1305, -0.55), (1.264, 0.1664, -0.4763), (1.464, 0.1927, -0.275), (1.497, 0.4012, 0.0), (1.426, 0.3821, 0.275), (1.232, 0.33, 0.4763), (0.9659, 0.2588, 0.55), (0.7003, 0.1876, 0.4763), (0.5058, 0.1355, 0.275), (0.4347, 0.1165, 6.736e-17), (0.5058, 0.1355, -0.275), (0.7003, 0.1876, -0.4763), (0.9659, 0.2588, -0.55), (1.232, 0.33, -0.4763), (1.426, 0.3821, -0.275), (1.432, 0.5932, 0.0), (1.364, 0.565, 0.275), (1.178, 0.4879, 0.4763), (0.9239, 0.3827, 0.55), (0.6698, 0.2774, 0.4763), (0.4838, 0.2004, 0.275), (0.4157, 0.1722, 6.736e-17), (0.4838, 0.2004, -0.275), (0.6698, 0.2774, -0.4763), (0.9239, 0.3827, -0.55), (1.178, 0.4879, -0.4763), (1.364, 0.565, -0.275), (1.342, 0.775, 0.0), (1.279, 0.7382, 0.275), (1.104, 0.6375, 0.4763), (0.866, 0.5, 0.55), (0.6279, 0.3625, 0.4763), (0.4535, 0.2618, 0.275), (0.3897, 0.225, 6.736e-17), (0.4535, 0.2618, -0.275), (0.6279, 0.3625, -0.4763), (0.866, 0.5, -0.55), (1.104, 0.6375, -0.4763), (1.279, 0.7382, -0.275), (1.23, 0.9436, 0.0), (1.171, 0.8987, 0.275), (1.012, 0.7762, 0.4763), (0.7934, 0.6088, 0.55), (0.5752, 0.4414, 0.4763), (0.4155, 0.3188, 0.275), (0.357, 0.2739, 6.736e-17), (0.4155, 0.3188, -0.275), (0.5752, 0.4414, -0.4763), (0.7934, 0.6088, -0.55), (1.012, 0.7762, -0.4763), (1.171, 0.8987, -0.275), (1.096, 1.096, 0.0), (1.044, 1.044, 0.275), (0.9016, 0.9016, 0.4763), (0.7071, 0.7071, 0.55), (0.5127, 0.5127, 0.4763), (0.3703, 0.3703, 0.275), (0.3182, 0.3182, 6.736e-17), (0.3703, 0.3703, -0.275), (0.5127, 0.5127, -0.4763), (0.7071, 0.7071, -0.55), (0.9016, 0.9016, -0.4763), (1.044, 1.044, -0.275), (0.9436, 1.23, 0.0), (0.8987, 1.171, 0.275), (0.7762, 1.012, 0.4763), (0.6088, 0.7934, 0.55), (0.4414, 0.5752, 0.4763), (0.3188, 0.4155, 0.275), (0.2739, 0.357, 6.736e-17), (0.3188, 0.4155, -0.275), (0.4414, 0.5752, -0.4763), (0.6088, 0.7934, -0.55), (0.7762, 1.012, -0.4763), (0.8987, 1.171, -0.275), (0.775, 1.342, 0.0), (0.7382, 1.279, 0.275), (0.6375, 1.104, 0.4763), (0.5, 0.866, 0.55), (0.3625, 0.6279, 0.4763), (0.2618, 0.4535, 0.275), (0.225, 0.3897, 6.736e-17), (0.2618, 0.4535, -0.275), (0.3625, 0.6279, -0.4763), (0.5, 0.866, -0.55), (0.6375, 1.104, -0.4763), (0.7382, 1.279, -0.275), (0.5932, 1.432, 0.0), (0.565, 1.364, 0.275), (0.4879, 1.178, 0.4763), (0.3827, 0.9239, 0.55), (0.2774, 0.6698, 0.4763), (0.2004, 0.4838, 0.275), (0.1722, 0.4157, 6.736e-17), (0.2004, 0.4838, -0.275), (0.2774, 0.6698, -0.4763), (0.3827, 0.9239, -0.55), (0.4879, 1.178, -0.4763), (0.565, 1.364, -0.275), (0.4012, 1.497, 0.0), (0.3821, 1.426, 0.275), (0.33, 1.232, 0.4763), (0.2588, 0.9659, 0.55), (0.1876, 0.7003, 0.4763), (0.1355, 0.5058, 0.275), (0.1165, 0.4347, 6.736e-17), (0.1355, 0.5058, -0.275), (0.1876, 0.7003, -0.4763), (0.2588, 0.9659, -0.55), (0.33, 1.232, -0.4763), (0.3821, 1.426, -0.275), (0.2023, 1.537, 0.0), (0.1927, 1.464, 0.275), (0.1664, 1.264, 0.4763), (0.1305, 0.9914, 0.55), (0.09463, 0.7188, 0.4763), (0.06835, 0.5192, 0.275), (0.05874, 0.4462, 6.736e-17), (0.06835, 0.5192, -0.275), (0.09463, 0.7188, -0.4763), (0.1305, 0.9914, -0.55), (0.1664, 1.264, -0.4763), (0.1927, 1.464, -0.275), (1.17e-07, 1.55, 0.0), (1.115e-07, 1.476, 0.275), (9.626e-08, 1.275, 0.4763), (7.55e-08, 1.0, 0.55), (5.474e-08, 0.725, 0.4763), (3.954e-08, 0.5237, 0.275), (3.397e-08, 0.45, 6.736e-17), (3.954e-08, 0.5237, -0.275), (5.474e-08, 0.725, -0.4763), (7.55e-08, 1.0, -0.55), (9.626e-08, 1.275, -0.4763), (1.115e-07, 1.476, -0.275), (-0.2023, 1.537, 0.0), (-0.1927, 1.464, 0.275), (-0.1664, 1.264, 0.4763), (-0.1305, 0.9914, 0.55), (-0.09463, 0.7188, 0.4763), (-0.06835, 0.5192, 0.275), (-0.05874, 0.4462, 6.736e-17), (-0.06835, 0.5192, -0.275), (-0.09463, 0.7188, -0.4763), (-0.1305, 0.9914, -0.55), (-0.1664, 1.264, -0.4763), (-0.1927, 1.464, -0.275), (-0.4012, 1.497, 0.0), (-0.3821, 1.426, 0.275), (-0.33, 1.232, 0.4763), (-0.2588, 0.9659, 0.55), (-0.1876, 0.7003, 0.4763), (-0.1355, 0.5058, 0.275), (-0.1165, 0.4347, 6.736e-17), (-0.1355, 0.5058, -0.275), (-0.1876, 0.7003, -0.4763), (-0.2588, 0.9659, -0.55), (-0.33, 1.232, -0.4763), (-0.3821, 1.426, -0.275), (-0.5932, 1.432, 0.0), (-0.565, 1.364, 0.275), (-0.4879, 1.178, 0.4763), (-0.3827, 0.9239, 0.55), (-0.2774, 0.6698, 0.4763), (-0.2004, 0.4838, 0.275), (-0.1722, 0.4157, 6.736e-17), (-0.2004, 0.4838, -0.275), (-0.2774, 0.6698, -0.4763), (-0.3827, 0.9239, -0.55), (-0.4879, 1.178, -0.4763), (-0.565, 1.364, -0.275), (-0.775, 1.342, 0.0), (-0.7382, 1.279, 0.275), (-0.6375, 1.104, 0.4763), (-0.5, 0.866, 0.55), (-0.3625, 0.6279, 0.4763), (-0.2618, 0.4535, 0.275), (-0.225, 0.3897, 6.736e-17), (-0.2618, 0.4535, -0.275), (-0.3625, 0.6279, -0.4763), (-0.5, 0.866, -0.55), (-0.6375, 1.104, -0.4763), (-0.7382, 1.279, -0.275), (-0.9436, 1.23, 0.0), (-0.8987, 1.171, 0.275), (-0.7762, 1.012, 0.4763), (-0.6088, 0.7934, 0.55), (-0.4414, 0.5752, 0.4763), (-0.3188, 0.4155, 0.275), (-0.2739, 0.357, 6.736e-17), (-0.3188, 0.4155, -0.275), (-0.4414, 0.5752, -0.4763), (-0.6088, 0.7934, -0.55), (-0.7762, 1.012, -0.4763), (-0.8987, 1.171, -0.275), (-1.096, 1.096, 0.0), (-1.044, 1.044, 0.275), (-0.9016, 0.9016, 0.4763), (-0.7071, 0.7071, 0.55), (-0.5127, 0.5127, 0.4763), (-0.3703, 0.3703, 0.275), (-0.3182, 0.3182, 6.736e-17), (-0.3703, 0.3703, -0.275), (-0.5127, 0.5127, -0.4763), (-0.7071, 0.7071, -0.55), (-0.9016, 0.9016, -0.4763), (-1.044, 1.044, -0.275), (-1.23, 0.9436, 0.0), (-1.171, 0.8987, 0.275), (-1.012, 0.7762, 0.4763), (-0.7934, 0.6088, 0.55), (-0.5752, 0.4414, 0.4763), (-0.4155, 0.3188, 0.275), (-0.357, 0.2739, 6.736e-17), (-0.4155, 0.3188, -0.275), (-0.5752, 0.4414, -0.4763), (-0.7934, 0.6088, -0.55), (-1.012, 0.7762, -0.4763), (-1.171, 0.8987, -0.275), (-1.342, 0.775, 0.0), (-1.279, 0.7382, 0.275), (-1.104, 0.6375, 0.4763), (-0.866, 0.5, 0.55), (-0.6279, 0.3625, 0.4763), (-0.4535, 0.2618, 0.275), (-0.3897, 0.225, 6.736e-17), (-0.4535, 0.2618, -0.275), (-0.6279, 0.3625, -0.4763), (-0.866, 0.5, -0.55), (-1.104, 0.6375, -0.4763), (-1.279, 0.7382, -0.275), (-1.432, 0.5932, 0.0), (-1.364, 0.565, 0.275), (-1.178, 0.4879, 0.4763), (-0.9239, 0.3827, 0.55), (-0.6698, 0.2774, 0.4763), (-0.4838, 0.2004, 0.275), (-0.4157, 0.1722, 6.736e-17), (-0.4838, 0.2004, -0.275), (-0.6698, 0.2774, -0.4763), (-0.9239, 0.3827, -0.55), (-1.178, 0.4879, -0.4763), (-1.364, 0.565, -0.275), (-1.497, 0.4012, 0.0), (-1.426, 0.3821, 0.275), (-1.232, 0.33, 0.4763), (-0.9659, 0.2588, 0.55), (-0.7003, 0.1876, 0.4763), (-0.5058, 0.1355, 0.275), (-0.4347, 0.1165, 6.736e-17), (-0.5058, 0.1355, -0.275), (-0.7003, 0.1876, -0.4763), (-0.9659, 0.2588, -0.55), (-1.232, 0.33, -0.4763), (-1.426, 0.3821, -0.275), (-1.537, 0.2023, 0.0), (-1.464, 0.1927, 0.275), (-1.264, 0.1664, 0.4763), (-0.9914, 0.1305, 0.55), (-0.7188, 0.09463, 0.4763), (-0.5192, 0.06835, 0.275), (-0.4462, 0.05874, 6.736e-17), (-0.5192, 0.06835, -0.275), (-0.7188, 0.09463, -0.4763), (-0.9914, 0.1305, -0.55), (-1.264, 0.1664, -0.4763), (-1.464, 0.1927, -0.275), (-1.55, 1.355e-07, 0.0), (-1.476, 1.291e-07, 0.275), (-1.275, 1.115e-07, 0.4763), (-1.0, 8.742e-08, 0.55), (-0.725, 6.338e-08, 0.4763), (-0.5237, 4.578e-08, 0.275), (-0.45, 3.934e-08, 6.736e-17), (-0.5237, 4.578e-08, -0.275), (-0.725, 6.338e-08, -0.4763), (-1.0, 8.742e-08, -0.55), (-1.275, 1.115e-07, -0.4763), (-1.476, 1.291e-07, -0.275), (-1.537, -0.2023, 0.0), (-1.464, -0.1927, 0.275), (-1.264, -0.1664, 0.4763), (-0.9914, -0.1305, 0.55), (-0.7188, -0.09463, 0.4763), (-0.5192, -0.06835, 0.275), (-0.4462, -0.05874, 6.736e-17), (-0.5192, -0.06835, -0.275), (-0.7188, -0.09463, -0.4763), (-0.9914, -0.1305, -0.55), (-1.264, -0.1664, -0.4763), (-1.464, -0.1927, -0.275), (-1.497, -0.4012, 0.0), (-1.426, -0.3821, 0.275), (-1.232, -0.33, 0.4763), (-0.9659, -0.2588, 0.55), (-0.7003, -0.1876, 0.4763), (-0.5058, -0.1355, 0.275), (-0.4347, -0.1165, 6.736e-17), (-0.5058, -0.1355, -0.275), (-0.7003, -0.1876, -0.4763), (-0.9659, -0.2588, -0.55), (-1.232, -0.33, -0.4763), (-1.426, -0.3821, -0.275), (-1.432, -0.5932, 0.0), (-1.364, -0.565, 0.275), (-1.178, -0.4879, 0.4763), (-0.9239, -0.3827, 0.55), (-0.6698, -0.2774, 0.4763), (-0.4838, -0.2004, 0.275), (-0.4157, -0.1722, 6.736e-17), (-0.4838, -0.2004, -0.275), (-0.6698, -0.2774, -0.4763), (-0.9239, -0.3827, -0.55), (-1.178, -0.4879, -0.4763), (-1.364, -0.565, -0.275), (-1.342, -0.775, 0.0), (-1.279, -0.7382, 0.275), (-1.104, -0.6375, 0.4763), (-0.866, -0.5, 0.55), (-0.6279, -0.3625, 0.4763), (-0.4535, -0.2618, 0.275), (-0.3897, -0.225, 6.736e-17), (-0.4535, -0.2618, -0.275), (-0.6279, -0.3625, -0.4763), (-0.866, -0.5, -0.55), (-1.104, -0.6375, -0.4763), (-1.279, -0.7382, -0.275), (-1.23, -0.9436, 0.0), (-1.171, -0.8987, 0.275), (-1.012, -0.7762, 0.4763), (-0.7934, -0.6088, 0.55), (-0.5752, -0.4414, 0.4763), (-0.4155, -0.3188, 0.275), (-0.357, -0.2739, 6.736e-17), (-0.4155, -0.3188, -0.275), (-0.5752, -0.4414, -0.4763), (-0.7934, -0.6088, -0.55), (-1.012, -0.7762, -0.4763), (-1.171, -0.8987, -0.275), (-1.096, -1.096, 0.0), (-1.044, -1.044, 0.275), (-0.9016, -0.9016, 0.4763), (-0.7071, -0.7071, 0.55), (-0.5127, -0.5127, 0.4763), (-0.3703, -0.3703, 0.275), (-0.3182, -0.3182, 6.736e-17), (-0.3703, -0.3703, -0.275), (-0.5127, -0.5127, -0.4763), (-0.7071, -0.7071, -0.55), (-0.9016, -0.9016, -0.4763), (-1.044, -1.044, -0.275), (-0.9436, -1.23, 0.0), (-0.8987, -1.171, 0.275), (-0.7762, -1.012, 0.4763), (-0.6088, -0.7934, 0.55), (-0.4414, -0.5752, 0.4763), (-0.3188, -0.4155, 0.275), (-0.2739, -0.357, 6.736e-17), (-0.3188, -0.4155, -0.275), (-0.4414, -0.5752, -0.4763), (-0.6088, -0.7934, -0.55), (-0.7762, -1.012, -0.4763), (-0.8987, -1.171, -0.275), (-0.775, -1.342, 0.0), (-0.7382, -1.279, 0.275), (-0.6375, -1.104, 0.4763), (-0.5, -0.866, 0.55), (-0.3625, -0.6279, 0.4763), (-0.2618, -0.4535, 0.275), (-0.225, -0.3897, 6.736e-17), (-0.2618, -0.4535, -0.275), (-0.3625, -0.6279, -0.4763), (-0.5, -0.866, -0.55), (-0.6375, -1.104, -0.4763), (-0.7382, -1.279, -0.275), (-0.5932, -1.432, 0.0), (-0.565, -1.364, 0.275), (-0.4879, -1.178, 0.4763), (-0.3827, -0.9239, 0.55), (-0.2774, -0.6698, 0.4763), (-0.2004, -0.4838, 0.275), (-0.1722, -0.4157, 6.736e-17), (-0.2004, -0.4838, -0.275), (-0.2774, -0.6698, -0.4763), (-0.3827, -0.9239, -0.55), (-0.4879, -1.178, -0.4763), (-0.565, -1.364, -0.275), (-0.4012, -1.497, 0.0), (-0.3821, -1.426, 0.275), (-0.33, -1.232, 0.4763), (-0.2588, -0.9659, 0.55), (-0.1876, -0.7003, 0.4763), (-0.1355, -0.5058, 0.275), (-0.1165, -0.4347, 6.736e-17), (-0.1355, -0.5058, -0.275), (-0.1876, -0.7003, -0.4763), (-0.2588, -0.9659, -0.55), (-0.33, -1.232, -0.4763), (-0.3821, -1.426, -0.275), (-0.2023, -1.537, 0.0), (-0.1927, -1.464, 0.275), (-0.1664, -1.264, 0.4763), (-0.1305, -0.9914, 0.55), (-0.09463, -0.7188, 0.4763), (-0.06836, -0.5192, 0.275), (-0.05874, -0.4462, 6.736e-17), (-0.06836, -0.5192, -0.275), (-0.09463, -0.7188, -0.4763), (-0.1305, -0.9914, -0.55), (-0.1664, -1.264, -0.4763), (-0.1927, -1.464, -0.275), (1.17e-07, -1.55, 0.0), (1.115e-07, -1.476, 0.275), (9.626e-08, -1.275, 0.4763), (7.55e-08, -1.0, 0.55), (5.474e-08, -0.725, 0.4763), (3.954e-08, -0.5237, 0.275), (3.397e-08, -0.45, 6.736e-17), (3.954e-08, -0.5237, -0.275), (5.474e-08, -0.725, -0.4763), (7.55e-08, -1.0, -0.55), (9.626e-08, -1.275, -0.4763), (1.115e-07, -1.476, -0.275), (0.2023, -1.537, 0.0), (0.1927, -1.464, 0.275), (0.1664, -1.264, 0.4763), (0.1305, -0.9914, 0.55), (0.09463, -0.7188, 0.4763), (0.06835, -0.5192, 0.275), (0.05874, -0.4462, 6.736e-17), (0.06835, -0.5192, -0.275), (0.09463, -0.7188, -0.4763), (0.1305, -0.9914, -0.55), (0.1664, -1.264, -0.4763), (0.1927, -1.464, -0.275), (0.4012, -1.497, 0.0), (0.3821, -1.426, 0.275), (0.33, -1.232, 0.4763), (0.2588, -0.9659, 0.55), (0.1876, -0.7003, 0.4763), (0.1355, -0.5058, 0.275), (0.1165, -0.4347, 6.736e-17), (0.1355, -0.5058, -0.275), (0.1876, -0.7003, -0.4763), (0.2588, -0.9659, -0.55), (0.33, -1.232, -0.4763), (0.3821, -1.426, -0.275), (0.5932, -1.432, 0.0), (0.565, -1.364, 0.275), (0.4879, -1.178, 0.4763), (0.3827, -0.9239, 0.55), (0.2774, -0.6698, 0.4763), (0.2004, -0.4838, 0.275), (0.1722, -0.4157, 6.736e-17), (0.2004, -0.4838, -0.275), (0.2774, -0.6698, -0.4763), (0.3827, -0.9239, -0.55), (0.4879, -1.178, -0.4763), (0.565, -1.364, -0.275), (0.775, -1.342, 0.0), (0.7382, -1.279, 0.275), (0.6375, -1.104, 0.4763), (0.5, -0.866, 0.55), (0.3625, -0.6279, 0.4763), (0.2618, -0.4535, 0.275), (0.225, -0.3897, 6.736e-17), (0.2618, -0.4535, -0.275), (0.3625, -0.6279, -0.4763), (0.5, -0.866, -0.55), (0.6375, -1.104, -0.4763), (0.7382, -1.279, -0.275), (0.9436, -1.23, 0.0), (0.8987, -1.171, 0.275), (0.7762, -1.012, 0.4763), (0.6088, -0.7934, 0.55), (0.4414, -0.5752, 0.4763), (0.3188, -0.4155, 0.275), (0.2739, -0.357, 6.736e-17), (0.3188, -0.4155, -0.275), (0.4414, -0.5752, -0.4763), (0.6088, -0.7934, -0.55), (0.7762, -1.012, -0.4763), (0.8987, -1.171, -0.275), (1.096, -1.096, 0.0), (1.044, -1.044, 0.275), (0.9016, -0.9016, 0.4763), (0.7071, -0.7071, 0.55), (0.5127, -0.5127, 0.4763), (0.3703, -0.3703, 0.275), (0.3182, -0.3182, 6.736e-17), (0.3703, -0.3703, -0.275), (0.5127, -0.5127, -0.4763), (0.7071, -0.7071, -0.55), (0.9016, -0.9016, -0.4763), (1.044, -1.044, -0.275), (1.23, -0.9436, 0.0), (1.171, -0.8987, 0.275), (1.012, -0.7762, 0.4763), (0.7934, -0.6088, 0.55), (0.5752, -0.4414, 0.4763), (0.4155, -0.3188, 0.275), (0.357, -0.2739, 6.736e-17), (0.4155, -0.3188, -0.275), (0.5752, -0.4414, -0.4763), (0.7934, -0.6088, -0.55), (1.012, -0.7762, -0.4763), (1.171, -0.8987, -0.275), (1.342, -0.775, 0.0), (1.279, -0.7382, 0.275), (1.104, -0.6375, 0.4763), (0.866, -0.5, 0.55), (0.6279, -0.3625, 0.4763), (0.4535, -0.2618, 0.275), (0.3897, -0.225, 6.736e-17), (0.4535, -0.2618, -0.275), (0.6279, -0.3625, -0.4763), (0.866, -0.5, -0.55), (1.104, -0.6375, -0.4763), (1.279, -0.7382, -0.275), (1.432, -0.5932, 0.0), (1.364, -0.565, 0.275), (1.178, -0.4879, 0.4763), (0.9239, -0.3827, 0.55), (0.6698, -0.2774, 0.4763), (0.4838, -0.2004, 0.275), (0.4157, -0.1722, 6.736e-17), (0.4838, -0.2004, -0.275), (0.6698, -0.2774, -0.4763), (0.9239, -0.3827, -0.55), (1.178, -0.4879, -0.4763), (1.364, -0.565, -0.275), (1.497, -0.4012, 0.0), (1.426, -0.3821, 0.275), (1.232, -0.33, 0.4763), (0.9659, -0.2588, 0.55), (0.7003, -0.1876, 0.4763), (0.5058, -0.1355, 0.275), (0.4347, -0.1165, 6.736e-17), (0.5058, -0.1355, -0.275), (0.7003, -0.1876, -0.4763), (0.9659, -0.2588, -0.55), (1.232, -0.33, -0.4763), (1.426, -0.3821, -0.275), (1.537, -0.2023, 0.0), (1.464, -0.1927, 0.275), (1.264, -0.1664, 0.4763), (0.9914, -0.1305, 0.55), (0.7188, -0.09463, 0.4763), (0.5192, -0.06835, 0.275), (0.4462, -0.05874, 6.736e-17), (0.5192, -0.06835, -0.275), (0.7188, -0.09463, -0.4763), (0.9914, -0.1305, -0.55), (1.264, -0.1664, -0.4763), (1.464, -0.1927, -0.275)], [], [(0, 12, 13, 1), (1, 13, 14, 2), (2, 14, 15, 3), (3, 15, 16, 4), (4, 16, 17, 5), (5, 17, 18, 6), (6, 18, 19, 7), (7, 19, 20, 8), (8, 20, 21, 9), (9, 21, 22, 10), (10, 22, 23, 11), (11, 23, 12, 0), (12, 24, 25, 13), (13, 25, 26, 14), (14, 26, 27, 15), (15, 27, 28, 16), (16, 28, 29, 17), (17, 29, 30, 18), (18, 30, 31, 19), (19, 31, 32, 20), (20, 32, 33, 21), (21, 33, 34, 22), (22, 34, 35, 23), (23, 35, 24, 12), (24, 36, 37, 25), (25, 37, 38, 26), (26, 38, 39, 27), (27, 39, 40, 28), (28, 40, 41, 29), (29, 41, 42, 30), (30, 42, 43, 31), (31, 43, 44, 32), (32, 44, 45, 33), (33, 45, 46, 34), (34, 46, 47, 35), (35, 47, 36, 24), (36, 48, 49, 37), (37, 49, 50, 38), (38, 50, 51, 39), (39, 51, 52, 40), (40, 52, 53, 41), (41, 53, 54, 42), (42, 54, 55, 43), (43, 55, 56, 44), (44, 56, 57, 45), (45, 57, 58, 46), (46, 58, 59, 47), (47, 59, 48, 36), (48, 60, 61, 49), (49, 61, 62, 50), (50, 62, 63, 51), (51, 63, 64, 52), (52, 64, 65, 53), (53, 65, 66, 54), (54, 66, 67, 55), (55, 67, 68, 56), (56, 68, 69, 57), (57, 69, 70, 58), (58, 70, 71, 59), (59, 71, 60, 48), (60, 72, 73, 61), (61, 73, 74, 62), (62, 74, 75, 63), (63, 75, 76, 64), (64, 76, 77, 65), (65, 77, 78, 66), (66, 78, 79, 67), (67, 79, 80, 68), (68, 80, 81, 69), (69, 81, 82, 70), (70, 82, 83, 71), (71, 83, 72, 60), (72, 84, 85, 73), (73, 85, 86, 74), (74, 86, 87, 75), (75, 87, 88, 76), (76, 88, 89, 77), (77, 89, 90, 78), (78, 90, 91, 79), (79, 91, 92, 80), (80, 92, 93, 81), (81, 93, 94, 82), (82, 94, 95, 83), (83, 95, 84, 72), (84, 96, 97, 85), (85, 97, 98, 86), (86, 98, 99, 87), (87, 99, 100, 88), (88, 100, 101, 89), (89, 101, 102, 90), (90, 102, 103, 91), (91, 103, 104, 92), (92, 104, 105, 93), (93, 105, 106, 94), (94, 106, 107, 95), (95, 107, 96, 84), (96, 108, 109, 97), (97, 109, 110, 98), (98, 110, 111, 99), (99, 111, 112, 100), (100, 112, 113, 101), (101, 113, 114, 102), (102, 114, 115, 103), (103, 115, 116, 104), (104, 116, 117, 105), (105, 117, 118, 106), (106, 118, 119, 107), (107, 119, 108, 96), (108, 120, 121, 109), (109, 121, 122, 110), (110, 122, 123, 111), (111, 123, 124, 112), (112, 124, 125, 113), (113, 125, 126, 114), (114, 126, 127, 115), (115, 127, 128, 116), (116, 128, 129, 117), (117, 129, 130, 118), (118, 130, 131, 119), (119, 131, 120, 108), (120, 132, 133, 121), (121, 133, 134, 122), (122, 134, 135, 123), (123, 135, 136, 124), (124, 136, 137, 125), (125, 137, 138, 126), (126, 138, 139, 127), (127, 139, 140, 128), (128, 140, 141, 129), (129, 141, 142, 130), (130, 142, 143, 131), (131, 143, 132, 120), (132, 144, 145, 133), (133, 145, 146, 134), (134, 146, 147, 135), (135, 147, 148, 136), (136, 148, 149, 137), (137, 149, 150, 138), (138, 150, 151, 139), (139, 151, 152, 140), (140, 152, 153, 141), (141, 153, 154, 142), (142, 154, 155, 143), (143, 155, 144, 132), (144, 156, 157, 145), (145, 157, 158, 146), (146, 158, 159, 147), (147, 159, 160, 148), (148, 160, 161, 149), (149, 161, 162, 150), (150, 162, 163, 151), (151, 163, 164, 152), (152, 164, 165, 153), (153, 165, 166, 154), (154, 166, 167, 155), (155, 167, 156, 144), (156, 168, 169, 157), (157, 169, 170, 158), (158, 170, 171, 159), (159, 171, 172, 160), (160, 172, 173, 161), (161, 173, 174, 162), (162, 174, 175, 163), (163, 175, 176, 164), (164, 176, 177, 165), (165, 177, 178, 166), (166, 178, 179, 167), (167, 179, 168, 156), (168, 180, 181, 169), (169, 181, 182, 170), (170, 182, 183, 171), (171, 183, 184, 172), (172, 184, 185, 173), (173, 185, 186, 174), (174, 186, 187, 175), (175, 187, 188, 176), (176, 188, 189, 177), (177, 189, 190, 178), (178, 190, 191, 179), (179, 191, 180, 168), (180, 192, 193, 181), (181, 193, 194, 182), (182, 194, 195, 183), (183, 195, 196, 184), (184, 196, 197, 185), (185, 197, 198, 186), (186, 198, 199, 187), (187, 199, 200, 188), (188, 200, 201, 189), (189, 201, 202, 190), (190, 202, 203, 191), (191, 203, 192, 180), (192, 204, 205, 193), (193, 205, 206, 194), (194, 206, 207, 195), (195, 207, 208, 196), (196, 208, 209, 197), (197, 209, 210, 198), (198, 210, 211, 199), (199, 211, 212, 200), (200, 212, 213, 201), (201, 213, 214, 202), (202, 214, 215, 203), (203, 215, 204, 192), (204, 216, 217, 205), (205, 217, 218, 206), (206, 218, 219, 207), (207, 219, 220, 208), (208, 220, 221, 209), (209, 221, 222, 210), (210, 222, 223, 211), (211, 223, 224, 212), (212, 224, 225, 213), (213, 225, 226, 214), (214, 226, 227, 215), (215, 227, 216, 204), (216, 228, 229, 217), (217, 229, 230, 218), (218, 230, 231, 219), (219, 231, 232, 220), (220, 232, 233, 221), (221, 233, 234, 222), (222, 234, 235, 223), (223, 235, 236, 224), (224, 236, 237, 225), (225, 237, 238, 226), (226, 238, 239, 227), (227, 239, 228, 216), (228, 240, 241, 229), (229, 241, 242, 230), (230, 242, 243, 231), (231, 243, 244, 232), (232, 244, 245, 233), (233, 245, 246, 234), (234, 246, 247, 235), (235, 247, 248, 236), (236, 248, 249, 237), (237, 249, 250, 238), (238, 250, 251, 239), (239, 251, 240, 228), (240, 252, 253, 241), (241, 253, 254, 242), (242, 254, 255, 243), (243, 255, 256, 244), (244, 256, 257, 245), (245, 257, 258, 246), (246, 258, 259, 247), (247, 259, 260, 248), (248, 260, 261, 249), (249, 261, 262, 250), (250, 262, 263, 251), (251, 263, 252, 240), (252, 264, 265, 253), (253, 265, 266, 254), (254, 266, 267, 255), (255, 267, 268, 256), (256, 268, 269, 257), (257, 269, 270, 258), (258, 270, 271, 259), (259, 271, 272, 260), (260, 272, 273, 261), (261, 273, 274, 262), (262, 274, 275, 263), (263, 275, 264, 252), (264, 276, 277, 265), (265, 277, 278, 266), (266, 278, 279, 267), (267, 279, 280, 268), (268, 280, 281, 269), (269, 281, 282, 270), (270, 282, 283, 271), (271, 283, 284, 272), (272, 284, 285, 273), (273, 285, 286, 274), (274, 286, 287, 275), (275, 287, 276, 264), (276, 288, 289, 277), (277, 289, 290, 278), (278, 290, 291, 279), (279, 291, 292, 280), (280, 292, 293, 281), (281, 293, 294, 282), (282, 294, 295, 283), (283, 295, 296, 284), (284, 296, 297, 285), (285, 297, 298, 286), (286, 298, 299, 287), (287, 299, 288, 276), (288, 300, 301, 289), (289, 301, 302, 290), (290, 302, 303, 291), (291, 303, 304, 292), (292, 304, 305, 293), (293, 305, 306, 294), (294, 306, 307, 295), (295, 307, 308, 296), (296, 308, 309, 297), (297, 309, 310, 298), (298, 310, 311, 299), (299, 311, 300, 288), (300, 312, 313, 301), (301, 313, 314, 302), (302, 314, 315, 303), (303, 315, 316, 304), (304, 316, 317, 305), (305, 317, 318, 306), (306, 318, 319, 307), (307, 319, 320, 308), (308, 320, 321, 309), (309, 321, 322, 310), (310, 322, 323, 311), (311, 323, 312, 300), (312, 324, 325, 313), (313, 325, 326, 314), (314, 326, 327, 315), (315, 327, 328, 316), (316, 328, 329, 317), (317, 329, 330, 318), (318, 330, 331, 319), (319, 331, 332, 320), (320, 332, 333, 321), (321, 333, 334, 322), (322, 334, 335, 323), (323, 335, 324, 312), (324, 336, 337, 325), (325, 337, 338, 326), (326, 338, 339, 327), (327, 339, 340, 328), (328, 340, 341, 329), (329, 341, 342, 330), (330, 342, 343, 331), (331, 343, 344, 332), (332, 344, 345, 333), (333, 345, 346, 334), (334, 346, 347, 335), (335, 347, 336, 324), (336, 348, 349, 337), (337, 349, 350, 338), (338, 350, 351, 339), (339, 351, 352, 340), (340, 352, 353, 341), (341, 353, 354, 342), (342, 354, 355, 343), (343, 355, 356, 344), (344, 356, 357, 345), (345, 357, 358, 346), (346, 358, 359, 347), (347, 359, 348, 336), (348, 360, 361, 349), (349, 361, 362, 350), (350, 362, 363, 351), (351, 363, 364, 352), (352, 364, 365, 353), (353, 365, 366, 354), (354, 366, 367, 355), (355, 367, 368, 356), (356, 368, 369, 357), (357, 369, 370, 358), (358, 370, 371, 359), (359, 371, 360, 348), (360, 372, 373, 361), (361, 373, 374, 362), (362, 374, 375, 363), (363, 375, 376, 364), (364, 376, 377, 365), (365, 377, 378, 366), (366, 378, 379, 367), (367, 379, 380, 368), (368, 380, 381, 369), (369, 381, 382, 370), (370, 382, 383, 371), (371, 383, 372, 360), (372, 384, 385, 373), (373, 385, 386, 374), (374, 386, 387, 375), (375, 387, 388, 376), (376, 388, 389, 377), (377, 389, 390, 378), (378, 390, 391, 379), (379, 391, 392, 380), (380, 392, 393, 381), (381, 393, 394, 382), (382, 394, 395, 383), (383, 395, 384, 372), (384, 396, 397, 385), (385, 397, 398, 386), (386, 398, 399, 387), (387, 399, 400, 388), (388, 400, 401, 389), (389, 401, 402, 390), (390, 402, 403, 391), (391, 403, 404, 392), (392, 404, 405, 393), (393, 405, 406, 394), (394, 406, 407, 395), (395, 407, 396, 384), (396, 408, 409, 397), (397, 409, 410, 398), (398, 410, 411, 399), (399, 411, 412, 400), (400, 412, 413, 401), (401, 413, 414, 402), (402, 414, 415, 403), (403, 415, 416, 404), (404, 416, 417, 405), (405, 417, 418, 406), (406, 418, 419, 407), (407, 419, 408, 396), (408, 420, 421, 409), (409, 421, 422, 410), (410, 422, 423, 411), (411, 423, 424, 412), (412, 424, 425, 413), (413, 425, 426, 414), (414, 426, 427, 415), (415, 427, 428, 416), (416, 428, 429, 417), (417, 429, 430, 418), (418, 430, 431, 419), (419, 431, 420, 408), (420, 432, 433, 421), (421, 433, 434, 422), (422, 434, 435, 423), (423, 435, 436, 424), (424, 436, 437, 425), (425, 437, 438, 426), (426, 438, 439, 427), (427, 439, 440, 428), (428, 440, 441, 429), (429, 441, 442, 430), (430, 442, 443, 431), (431, 443, 432, 420), (432, 444, 445, 433), (433, 445, 446, 434), (434, 446, 447, 435), (435, 447, 448, 436), (436, 448, 449, 437), (437, 449, 450, 438), (438, 450, 451, 439), (439, 451, 452, 440), (440, 452, 453, 441), (441, 453, 454, 442), (442, 454, 455, 443), (443, 455, 444, 432), (444, 456, 457, 445), (445, 457, 458, 446), (446, 458, 459, 447), (447, 459, 460, 448), (448, 460, 461, 449), (449, 461, 462, 450), (450, 462, 463, 451), (451, 463, 464, 452), (452, 464, 465, 453), (453, 465, 466, 454), (454, 466, 467, 455), (455, 467, 456, 444), (456, 468, 469, 457), (457, 469, 470, 458), (458, 470, 471, 459), (459, 471, 472, 460), (460, 472, 473, 461), (461, 473, 474, 462), (462, 474, 475, 463), (463, 475, 476, 464), (464, 476, 477, 465), (465, 477, 478, 466), (466, 478, 479, 467), (467, 479, 468, 456), (468, 480, 481, 469), (469, 481, 482, 470), (470, 482, 483, 471), (471, 483, 484, 472), (472, 484, 485, 473), (473, 485, 486, 474), (474, 486, 487, 475), (475, 487, 488, 476), (476, 488, 489, 477), (477, 489, 490, 478), (478, 490, 491, 479), (479, 491, 480, 468), (480, 492, 493, 481), (481, 493, 494, 482), (482, 494, 495, 483), (483, 495, 496, 484), (484, 496, 497, 485), (485, 497, 498, 486), (486, 498, 499, 487), (487, 499, 500, 488), (488, 500, 501, 489), (489, 501, 502, 490), (490, 502, 503, 491), (491, 503, 492, 480), (492, 504, 505, 493), (493, 505, 506, 494), (494, 506, 507, 495), (495, 507, 508, 496), (496, 508, 509, 497), (497, 509, 510, 498), (498, 510, 511, 499), (499, 511, 512, 500), (500, 512, 513, 501), (501, 513, 514, 502), (502, 514, 515, 503), (503, 515, 504, 492), (504, 516, 517, 505), (505, 517, 518, 506), (506, 518, 519, 507), (507, 519, 520, 508), (508, 520, 521, 509), (509, 521, 522, 510), (510, 522, 523, 511), (511, 523, 524, 512), (512, 524, 525, 513), (513, 525, 526, 514), (514, 526, 527, 515), (515, 527, 516, 504), (516, 528, 529, 517), (517, 529, 530, 518), (518, 530, 531, 519), (519, 531, 532, 520), (520, 532, 533, 521), (521, 533, 534, 522), (522, 534, 535, 523), (523, 535, 536, 524), (524, 536, 537, 525), (525, 537, 538, 526), (526, 538, 539, 527), (527, 539, 528, 516), (528, 540, 541, 529), (529, 541, 542, 530), (530, 542, 543, 531), (531, 543, 544, 532), (532, 544, 545, 533), (533, 545, 546, 534), (534, 546, 547, 535), (535, 547, 548, 536), (536, 548, 549, 537), (537, 549, 550, 538), (538, 550, 551, 539), (539, 551, 540, 528), (540, 552, 553, 541), (541, 553, 554, 542), (542, 554, 555, 543), (543, 555, 556, 544), (544, 556, 557, 545), (545, 557, 558, 546), (546, 558, 559, 547), (547, 559, 560, 548), (548, 560, 561, 549), (549, 561, 562, 550), (550, 562, 563, 551), (551, 563, 552, 540), (552, 564, 565, 553), (553, 565, 566, 554), (554, 566, 567, 555), (555, 567, 568, 556), (556, 568, 569, 557), (557, 569, 570, 558), (558, 570, 571, 559), (559, 571, 572, 560), (560, 572, 573, 561), (561, 573, 574, 562), (562, 574, 575, 563), (563, 575, 564, 552), (564, 0, 1, 565), (565, 1, 2, 566), (566, 2, 3, 567), (567, 3, 4, 568), (568, 4, 5, 569), (569, 5, 6, 570), (570, 6, 7, 571), (571, 7, 8, 572), (572, 8, 9, 573), (573, 9, 10, 574), (574, 10, 11, 575), (575, 11, 0, 564)])
me_torus.polygons.foreach_set('use_smooth', [True] * 576)
me_torus.materials.append(mat_material_001)
me_torus.use_remesh_preserve_volume = False
me_torus.use_remesh_preserve_attributes = False
me_torus.use_mirror_vertex_groups = False
me_torus.update()
me_grid = bpy.data.meshes.new('Grid')
me_grid.from_pydata([(-1.0, -1.0, 0.0), (-0.7778, -1.0, 0.0), (-0.5556, -1.0, 0.0), (-0.3333, -1.0, 0.0), (-0.1111, -1.0, 0.0), (0.1111, -1.0, 0.0), (0.3333, -1.0, 0.0), (0.5556, -1.0, 0.0), (0.7778, -1.0, 0.0), (1.0, -1.0, 0.0), (-1.0, -0.7778, 0.0), (-0.7778, -0.7778, 0.0), (-0.5556, -0.7778, 0.0), (-0.3333, -0.7778, 0.0), (-0.1111, -0.7778, 0.0), (0.1111, -0.7778, 0.0), (0.3333, -0.7778, 0.0), (0.5556, -0.7778, 0.0), (0.7778, -0.7778, 0.0), (1.0, -0.7778, 0.0), (-1.0, -0.5556, 0.0), (-0.7778, -0.5556, 0.0), (-0.5556, -0.5556, 0.0), (-0.3333, -0.5556, 0.0), (-0.1111, -0.5556, 0.0), (0.1111, -0.5556, 0.0), (0.3333, -0.5556, 0.0), (0.5556, -0.5556, 0.0), (0.7778, -0.5556, 0.0), (1.0, -0.5556, 0.0), (-1.0, -0.3333, 0.0), (-0.7778, -0.3333, 0.0), (-0.5556, -0.3333, 0.0), (-0.3333, -0.3333, 0.0), (-0.1111, -0.3333, 0.0), (0.1111, -0.3333, 0.0), (0.3333, -0.3333, 0.0), (0.5556, -0.3333, 0.0), (0.7778, -0.3333, 0.0), (1.0, -0.3333, 0.0), (-1.0, -0.1111, 0.0), (-0.7778, -0.1111, 0.0), (-0.5556, -0.1111, 0.0), (-0.3333, -0.1111, 0.0), (-0.1111, -0.1111, 0.0), (0.1111, -0.1111, 0.0), (0.3333, -0.1111, 0.0), (0.5556, -0.1111, 0.0), (0.7778, -0.1111, 0.0), (1.0, -0.1111, 0.0), (-1.0, 0.1111, 0.0), (-0.7778, 0.1111, 0.0), (-0.5556, 0.1111, 0.0), (-0.3333, 0.1111, 0.0), (-0.1111, 0.1111, 0.0), (0.1111, 0.1111, 0.0), (0.3333, 0.1111, 0.0), (0.5556, 0.1111, 0.0), (0.7778, 0.1111, 0.0), (1.0, 0.1111, 0.0), (-1.0, 0.3333, 0.0), (-0.7778, 0.3333, 0.0), (-0.5556, 0.3333, 0.0), (-0.3333, 0.3333, 0.0), (-0.1111, 0.3333, 0.0), (0.1111, 0.3333, 0.0), (0.3333, 0.3333, 0.0), (0.5556, 0.3333, 0.0), (0.7778, 0.3333, 0.0), (1.0, 0.3333, 0.0), (-1.0, 0.5556, 0.0), (-0.7778, 0.5556, 0.0), (-0.5556, 0.5556, 0.0), (-0.3333, 0.5556, 0.0), (-0.1111, 0.5556, 0.0), (0.1111, 0.5556, 0.0), (0.3333, 0.5556, 0.0), (0.5556, 0.5556, 0.0), (0.7778, 0.5556, 0.0), (1.0, 0.5556, 0.0), (-1.0, 0.7778, 0.0), (-0.7778, 0.7778, 0.0), (-0.5556, 0.7778, 0.0), (-0.3333, 0.7778, 0.0), (-0.1111, 0.7778, 0.0), (0.1111, 0.7778, 0.0), (0.3333, 0.7778, 0.0), (0.5556, 0.7778, 0.0), (0.7778, 0.7778, 0.0), (1.0, 0.7778, 0.0), (-1.0, 1.0, 0.0), (-0.7778, 1.0, 0.0), (-0.5556, 1.0, 0.0), (-0.3333, 1.0, 0.0), (-0.1111, 1.0, 0.0), (0.1111, 1.0, 0.0), (0.3333, 1.0, 0.0), (0.5556, 1.0, 0.0), (0.7778, 1.0, 0.0), (1.0, 1.0, 0.0)], [], [(0, 1, 11, 10), (1, 2, 12, 11), (2, 3, 13, 12), (3, 4, 14, 13), (4, 5, 15, 14), (5, 6, 16, 15), (6, 7, 17, 16), (7, 8, 18, 17), (8, 9, 19, 18), (10, 11, 21, 20), (11, 12, 22, 21), (12, 13, 23, 22), (13, 14, 24, 23), (14, 15, 25, 24), (15, 16, 26, 25), (16, 17, 27, 26), (17, 18, 28, 27), (18, 19, 29, 28), (20, 21, 31, 30), (21, 22, 32, 31), (22, 23, 33, 32), (23, 24, 34, 33), (24, 25, 35, 34), (25, 26, 36, 35), (26, 27, 37, 36), (27, 28, 38, 37), (28, 29, 39, 38), (30, 31, 41, 40), (31, 32, 42, 41), (32, 33, 43, 42), (33, 34, 44, 43), (34, 35, 45, 44), (35, 36, 46, 45), (36, 37, 47, 46), (37, 38, 48, 47), (38, 39, 49, 48), (40, 41, 51, 50), (41, 42, 52, 51), (42, 43, 53, 52), (43, 44, 54, 53), (44, 45, 55, 54), (45, 46, 56, 55), (46, 47, 57, 56), (47, 48, 58, 57), (48, 49, 59, 58), (50, 51, 61, 60), (51, 52, 62, 61), (52, 53, 63, 62), (53, 54, 64, 63), (54, 55, 65, 64), (55, 56, 66, 65), (56, 57, 67, 66), (57, 58, 68, 67), (58, 59, 69, 68), (60, 61, 71, 70), (61, 62, 72, 71), (62, 63, 73, 72), (63, 64, 74, 73), (64, 65, 75, 74), (65, 66, 76, 75), (66, 67, 77, 76), (67, 68, 78, 77), (68, 69, 79, 78), (70, 71, 81, 80), (71, 72, 82, 81), (72, 73, 83, 82), (73, 74, 84, 83), (74, 75, 85, 84), (75, 76, 86, 85), (76, 77, 87, 86), (77, 78, 88, 87), (78, 79, 89, 88), (80, 81, 91, 90), (81, 82, 92, 91), (82, 83, 93, 92), (83, 84, 94, 93), (84, 85, 95, 94), (85, 86, 96, 95), (86, 87, 97, 96), (87, 88, 98, 97), (88, 89, 99, 98)])
me_grid.polygons.foreach_set('use_smooth', [True] * 81)
me_grid.use_remesh_preserve_volume = False
me_grid.use_remesh_preserve_attributes = False
me_grid.use_mirror_vertex_groups = False
me_grid.update()

# ---- objects
ob_sphere = bpy.data.objects.new('Sphere', me_sphere)
ob_torus_001 = bpy.data.objects.new('Torus.001', me_torus_001)
ob_torus = bpy.data.objects.new('Torus', me_torus)
ob_grid = bpy.data.objects.new('Grid', me_grid)
ob_lamp = bpy.data.objects.new('Lamp', light_lamp)
ob_camera = bpy.data.objects.new('Camera', cam_camera)

# ---- transforms, parenting, visibility, modifiers, constraints
ob_sphere.location = (-2.288, -3.215, 0.9037)
ob_sphere.scale = (0.75, 0.75, 0.05)
ob_sphere.lineart.crease_threshold = 0.0
_m = ob_sphere.modifiers.new('Subsurf', 'SUBSURF')
_m.uv_smooth = 'PRESERVE_CORNERS'
_m.quality = 2
_m.show_only_control_edges = False
ob_torus_001.location = (-2.552, -3.381, 1.587)
ob_torus_001.lineart.crease_threshold = 0.0
_m = ob_torus_001.modifiers.new('Solidify', 'SOLIDIFY')
_m.thickness = 0.204
_m.offset = 1.0
_m.nonmanifold_thickness_mode = 'FIXED'
_m.nonmanifold_merge_threshold = 0.0003
_m = ob_torus_001.modifiers.new('Subsurf', 'SUBSURF')
_m.uv_smooth = 'PRESERVE_CORNERS'
_m.quality = 2
_m.levels = 2
_m.show_only_control_edges = False
ob_torus.location = (-2.552, -3.381, 1.587)
ob_torus.lineart.crease_threshold = 0.0
_m = ob_torus.modifiers.new('Subsurf', 'SUBSURF')
_m.uv_smooth = 'PRESERVE_CORNERS'
_m.quality = 2
_m.levels = 2
_m.show_only_control_edges = False
_m = ob_torus.modifiers.new('Solidify', 'SOLIDIFY')
_m.thickness = 0.26
_m.nonmanifold_thickness_mode = 'FIXED'
_m.nonmanifold_merge_threshold = 0.0003
ob_grid.location = (0.1926, -0.1926, 0.7356)
ob_grid.scale = (7.994, 7.994, 7.994)
ob_grid.lineart.crease_threshold = 0.0
_m = ob_grid.modifiers.new('Subsurf', 'SUBSURF')
_m.uv_smooth = 'PRESERVE_CORNERS'
_m.quality = 2
_m.show_only_control_edges = False
ob_lamp.location = (0.256, 0.008384, 5.904)
ob_lamp.rotation_euler = (0.6503, 0.05522, 1.866)
ob_lamp.lock_rotations_4d = False
ob_lamp.empty_display_type = 'ARROWS'
ob_lamp.color = (0.0, 0.0, 0.0, 0.0)
ob_lamp.lineart.crease_threshold = 0.0
ob_camera.location = (5.654, -9.593, 6.157)
ob_camera.rotation_euler = (1.109, 0.0, 0.8149)
ob_camera.lock_rotations_4d = False
ob_camera.empty_display_type = 'ARROWS'
ob_camera.color = (0.0, 0.0, 0.0, 0.0)
ob_camera.display_type = 'WIRE'
ob_camera.lineart.crease_threshold = 0.0

# ---- collection membership
col_collection_1.objects.link(ob_sphere)
col_collection_1.objects.link(ob_torus_001)
col_collection_1.objects.link(ob_torus)
col_collection_1.objects.link(ob_grid)
col_collection_1.objects.link(ob_lamp)
col_collection_1.objects.link(ob_camera)

# ---- scene / render settings (as saved in the file)
scene.camera = ob_camera
scene.frame_start = 1; scene.frame_end = 250; scene.frame_set(13)
scene.render.engine = 'CYCLES'
scene.render.resolution_percentage = 50
scene.render.dither_intensity = 0.0
scene.cycles.use_denoising = False
scene.cycles.samples = 128
scene.cycles.sampling_pattern = 'TABULATED_SOBOL'
scene.cycles.use_adaptive_sampling = False
scene.cycles.use_light_tree = False
scene.cycles.blur_glossy = 0.0
scene.cycles.sample_clamp_indirect = 0.0
scene.view_settings.view_transform = 'Standard'
bpy.context.view_layer.update()
